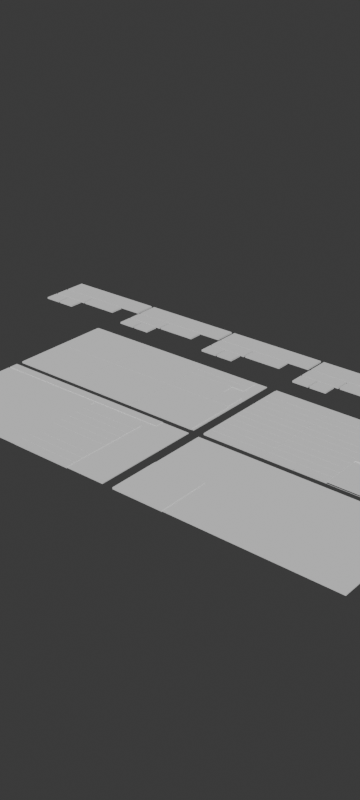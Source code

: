 # Source: Corner.blend  (saved by Blender 4.5.87; exported with 4.5.12 LTS)
import bpy
from mathutils import Matrix  # noqa: F401  (used for matrix-valued properties, if any)

bpy.ops.wm.read_factory_settings(use_empty=True)
scene = bpy.context.scene
scene.name = 'Scene'

# ---- collections
col_x = bpy.data.collections.new('渲染'); scene.collection.children.link(col_x)
col_x_1 = bpy.data.collections.new('环境'); scene.collection.children.link(col_x_1)
col_x_2 = bpy.data.collections.new('创建_带修改器'); scene.collection.children.link(col_x_2)
col_1 = bpy.data.collections.new('1'); col_x_2.children.link(col_1)
col_2 = bpy.data.collections.new('2'); col_x_2.children.link(col_2)
col_3 = bpy.data.collections.new('3'); col_x_2.children.link(col_3)
col_4 = bpy.data.collections.new('4'); col_x_2.children.link(col_4)
col_5 = bpy.data.collections.new('5'); col_x_2.children.link(col_5)
col_6 = bpy.data.collections.new('6'); col_x_2.children.link(col_6)
col_x_3 = bpy.data.collections.new('创建_应用修改器'); scene.collection.children.link(col_x_3)
col_x_3.hide_render = True
col_x_4 = bpy.data.collections.new('在渲染中隐藏'); scene.collection.children.link(col_x_4)
col_x_4.hide_render = True
col_x_5 = bpy.data.collections.new('临时'); col_x_4.children.link(col_x_5)
col_x_5.hide_render = True
col_x_6 = bpy.data.collections.new('隐藏'); col_x_4.children.link(col_x_6)
col_x_6.hide_render = True
col_x_7 = bpy.data.collections.new('删除'); col_x_4.children.link(col_x_7)
col_x_7.hide_render = True
col_x_8 = bpy.data.collections.new('过期'); col_x_4.children.link(col_x_8)
col_x_8.hide_render = True

# ---- world
world_world = bpy.data.worlds.new('World'); scene.world = world_world
world_world.use_nodes = True; world_world.node_tree.nodes.clear()
_N = world_world.node_tree.nodes; _L = world_world.node_tree.links
n0 = _N.new('ShaderNodeOutputWorld'); n0.name = 'World Output'; n0.location = (300, 300)
n1 = _N.new('ShaderNodeBackground'); n1.name = 'Background'; n1.location = (10, 300)
n1.inputs[0].default_value = (0.05088, 0.05088, 0.05088, 1.0)
_L.new(n1.outputs[0], n0.inputs[0])
n0.is_active_output = True
world_world.color = (0.05088, 0.05088, 0.05088)
world_world.use_sun_shadow = False
world_world.sun_shadow_jitter_overblur = 0.0

# ---- meshes
me_cube = bpy.data.meshes.new('Cube')
me_cube.from_pydata([(-0.3, -0.4, -0.01), (-0.3, -0.4, 0.01), (-0.3, 0.4, -0.01), (-0.3, 0.4, 0.01), (0.3, -0.4, -0.01), (0.3, -0.4, 0.01), (0.3, 0.4, -0.01), (0.3, 0.4, 0.01)], [], [(0, 1, 3, 2), (2, 3, 7, 6), (6, 7, 5, 4), (4, 5, 1, 0), (2, 6, 4, 0), (7, 3, 1, 5)])
_uv = me_cube.uv_layers.new(name='UVMap')
_uv.uv.foreach_set('vector', [0.375, 0.0, 0.625, 0.0, 0.625, 0.25, 0.375, 0.25, 0.375, 0.25, 0.625, 0.25, 0.625, 0.5, 0.375, 0.5, 0.375, 0.5, 0.625, 0.5, 0.625, 0.75, 0.375, 0.75, 0.375, 0.75, 0.625, 0.75, 0.625, 1.0, 0.375, 1.0, 0.125, 0.5, 0.375, 0.5, 0.375, 0.75, 0.125, 0.75, 0.625, 0.5, 0.875, 0.5, 0.875, 0.75, 0.625, 0.75])
me_cube.update()
me_cube_001 = bpy.data.meshes.new('Cube.001')
me_cube_001.from_pydata([(-0.3, -0.4, -0.01), (-0.3, -0.4, 0.01), (-0.3, 0.4, -0.01), (-0.3, 0.4, 0.01), (0.3, -0.4, -0.01), (0.3, -0.4, 0.01), (0.3, 0.4, -0.01), (0.3, 0.4, 0.01)], [], [(0, 1, 3, 2), (2, 3, 7, 6), (6, 7, 5, 4), (4, 5, 1, 0), (2, 6, 4, 0), (7, 3, 1, 5)])
_uv = me_cube_001.uv_layers.new(name='UVMap')
_uv.uv.foreach_set('vector', [0.375, 0.0, 0.625, 0.0, 0.625, 0.25, 0.375, 0.25, 0.375, 0.25, 0.625, 0.25, 0.625, 0.5, 0.375, 0.5, 0.375, 0.5, 0.625, 0.5, 0.625, 0.75, 0.375, 0.75, 0.375, 0.75, 0.625, 0.75, 0.625, 1.0, 0.375, 1.0, 0.125, 0.5, 0.375, 0.5, 0.375, 0.75, 0.125, 0.75, 0.625, 0.5, 0.875, 0.5, 0.875, 0.75, 0.625, 0.75])
me_cube_001.update()
me_cube_006 = bpy.data.meshes.new('Cube.006')
me_cube_006.from_pydata([(-0.05, -0.3525, -0.01), (-0.05, -0.3525, 0.01), (-0.05, 0.3525, -0.01), (-0.05, 0.3525, 0.01), (0.05, -0.3525, -0.01), (0.05, -0.3525, 0.01), (0.05, 0.3525, -0.01), (0.05, 0.3525, 0.01)], [], [(0, 1, 3, 2), (2, 3, 7, 6), (6, 7, 5, 4), (4, 5, 1, 0), (2, 6, 4, 0), (7, 3, 1, 5)])
_uv = me_cube_006.uv_layers.new(name='UVMap')
_uv.uv.foreach_set('vector', [0.375, 0.0, 0.625, 0.0, 0.625, 0.25, 0.375, 0.25, 0.375, 0.25, 0.625, 0.25, 0.625, 0.5, 0.375, 0.5, 0.375, 0.5, 0.625, 0.5, 0.625, 0.75, 0.375, 0.75, 0.375, 0.75, 0.625, 0.75, 0.625, 1.0, 0.375, 1.0, 0.125, 0.5, 0.375, 0.5, 0.375, 0.75, 0.125, 0.75, 0.625, 0.5, 0.875, 0.5, 0.875, 0.75, 0.625, 0.75])
me_cube_006.update()
me_cube_016 = bpy.data.meshes.new('Cube.016')
me_cube_016.from_pydata([(-0.05, -0.3525, -0.01), (-0.05, -0.3525, 0.01), (-0.05, 0.3525, -0.01), (-0.05, 0.3525, 0.01), (0.05, -0.3525, -0.01), (0.05, -0.3525, 0.01), (0.05, 0.3525, -0.01), (0.05, 0.3525, 0.01)], [], [(0, 1, 3, 2), (2, 3, 7, 6), (6, 7, 5, 4), (4, 5, 1, 0), (2, 6, 4, 0), (7, 3, 1, 5)])
_uv = me_cube_016.uv_layers.new(name='UVMap')
_uv.uv.foreach_set('vector', [0.375, 0.0, 0.625, 0.0, 0.625, 0.25, 0.375, 0.25, 0.375, 0.25, 0.625, 0.25, 0.625, 0.5, 0.375, 0.5, 0.375, 0.5, 0.625, 0.5, 0.625, 0.75, 0.375, 0.75, 0.375, 0.75, 0.625, 0.75, 0.625, 1.0, 0.375, 1.0, 0.125, 0.5, 0.375, 0.5, 0.375, 0.75, 0.125, 0.75, 0.625, 0.5, 0.875, 0.5, 0.875, 0.75, 0.625, 0.75])
me_cube_016.update()
me_cube_043 = bpy.data.meshes.new('Cube.043')
me_cube_043.from_pydata([(-0.05, -0.3525, -0.01), (-0.05, -0.3525, 0.01), (-0.05, 0.3525, -0.01), (-0.05, 0.3525, 0.01), (0.05, -0.3525, -0.01), (0.05, -0.3525, 0.01), (0.05, 0.3525, -0.01), (0.05, 0.3525, 0.01)], [], [(0, 1, 3, 2), (2, 3, 7, 6), (6, 7, 5, 4), (4, 5, 1, 0), (2, 6, 4, 0), (7, 3, 1, 5)])
_uv = me_cube_043.uv_layers.new(name='UVMap')
_uv.uv.foreach_set('vector', [0.375, 0.0, 0.625, 0.0, 0.625, 0.25, 0.375, 0.25, 0.375, 0.25, 0.625, 0.25, 0.625, 0.5, 0.375, 0.5, 0.375, 0.5, 0.625, 0.5, 0.625, 0.75, 0.375, 0.75, 0.375, 0.75, 0.625, 0.75, 0.625, 1.0, 0.375, 1.0, 0.125, 0.5, 0.375, 0.5, 0.375, 0.75, 0.125, 0.75, 0.625, 0.5, 0.875, 0.5, 0.875, 0.75, 0.625, 0.75])
me_cube_043.update()
me_cube_044 = bpy.data.meshes.new('Cube.044')
me_cube_044.from_pydata([(-0.05, -0.3525, -0.01), (-0.05, -0.3525, 0.01), (-0.05, 0.3525, -0.01), (-0.05, 0.3525, 0.01), (0.05, -0.3525, -0.01), (0.05, -0.3525, 0.01), (0.05, 0.3525, -0.01), (0.05, 0.3525, 0.01)], [], [(0, 1, 3, 2), (2, 3, 7, 6), (6, 7, 5, 4), (4, 5, 1, 0), (2, 6, 4, 0), (7, 3, 1, 5)])
_uv = me_cube_044.uv_layers.new(name='UVMap')
_uv.uv.foreach_set('vector', [0.375, 0.0, 0.625, 0.0, 0.625, 0.25, 0.375, 0.25, 0.375, 0.25, 0.625, 0.25, 0.625, 0.5, 0.375, 0.5, 0.375, 0.5, 0.625, 0.5, 0.625, 0.75, 0.375, 0.75, 0.375, 0.75, 0.625, 0.75, 0.625, 1.0, 0.375, 1.0, 0.125, 0.5, 0.375, 0.5, 0.375, 0.75, 0.125, 0.75, 0.625, 0.5, 0.875, 0.5, 0.875, 0.75, 0.625, 0.75])
me_cube_044.update()
me_cube_045 = bpy.data.meshes.new('Cube.045')
me_cube_045.from_pydata([(-0.05, -0.3525, -0.01), (-0.05, -0.3525, 0.01), (-0.05, 0.3525, -0.01), (-0.05, 0.3525, 0.01), (0.05, -0.3525, -0.01), (0.05, -0.3525, 0.01), (0.05, 0.3525, -0.01), (0.05, 0.3525, 0.01)], [], [(0, 1, 3, 2), (2, 3, 7, 6), (6, 7, 5, 4), (4, 5, 1, 0), (2, 6, 4, 0), (7, 3, 1, 5)])
_uv = me_cube_045.uv_layers.new(name='UVMap')
_uv.uv.foreach_set('vector', [0.375, 0.0, 0.625, 0.0, 0.625, 0.25, 0.375, 0.25, 0.375, 0.25, 0.625, 0.25, 0.625, 0.5, 0.375, 0.5, 0.375, 0.5, 0.625, 0.5, 0.625, 0.75, 0.375, 0.75, 0.375, 0.75, 0.625, 0.75, 0.625, 1.0, 0.375, 1.0, 0.125, 0.5, 0.375, 0.5, 0.375, 0.75, 0.125, 0.75, 0.625, 0.5, 0.875, 0.5, 0.875, 0.75, 0.625, 0.75])
me_cube_045.update()
me_cube_046 = bpy.data.meshes.new('Cube.046')
me_cube_046.from_pydata([(-0.05, -0.3525, -0.01), (-0.05, -0.3525, 0.01), (-0.05, 0.3525, -0.01), (-0.05, 0.3525, 0.01), (0.05, -0.3525, -0.01), (0.05, -0.3525, 0.01), (0.05, 0.3525, -0.01), (0.05, 0.3525, 0.01)], [], [(0, 1, 3, 2), (2, 3, 7, 6), (6, 7, 5, 4), (4, 5, 1, 0), (2, 6, 4, 0), (7, 3, 1, 5)])
_uv = me_cube_046.uv_layers.new(name='UVMap')
_uv.uv.foreach_set('vector', [0.375, 0.0, 0.625, 0.0, 0.625, 0.25, 0.375, 0.25, 0.375, 0.25, 0.625, 0.25, 0.625, 0.5, 0.375, 0.5, 0.375, 0.5, 0.625, 0.5, 0.625, 0.75, 0.375, 0.75, 0.375, 0.75, 0.625, 0.75, 0.625, 1.0, 0.375, 1.0, 0.125, 0.5, 0.375, 0.5, 0.375, 0.75, 0.125, 0.75, 0.625, 0.5, 0.875, 0.5, 0.875, 0.75, 0.625, 0.75])
me_cube_046.update()
me_cube_047 = bpy.data.meshes.new('Cube.047')
me_cube_047.from_pydata([(-0.05, -0.3525, -0.01), (-0.05, -0.3525, 0.01), (-0.05, 0.3525, -0.01), (-0.05, 0.3525, 0.01), (0.05, -0.3525, -0.01), (0.05, -0.3525, 0.01), (0.05, 0.3525, -0.01), (0.05, 0.3525, 0.01)], [], [(0, 1, 3, 2), (2, 3, 7, 6), (6, 7, 5, 4), (4, 5, 1, 0), (2, 6, 4, 0), (7, 3, 1, 5)])
_uv = me_cube_047.uv_layers.new(name='UVMap')
_uv.uv.foreach_set('vector', [0.375, 0.0, 0.625, 0.0, 0.625, 0.25, 0.375, 0.25, 0.375, 0.25, 0.625, 0.25, 0.625, 0.5, 0.375, 0.5, 0.375, 0.5, 0.625, 0.5, 0.625, 0.75, 0.375, 0.75, 0.375, 0.75, 0.625, 0.75, 0.625, 1.0, 0.375, 1.0, 0.125, 0.5, 0.375, 0.5, 0.375, 0.75, 0.125, 0.75, 0.625, 0.5, 0.875, 0.5, 0.875, 0.75, 0.625, 0.75])
me_cube_047.update()
me_cube_048 = bpy.data.meshes.new('Cube.048')
me_cube_048.from_pydata([(-0.05, -0.3525, -0.01), (-0.05, -0.3525, 0.01), (-0.05, 0.3525, -0.01), (-0.05, 0.3525, 0.01), (0.05, -0.3525, -0.01), (0.05, -0.3525, 0.01), (0.05, 0.3525, -0.01), (0.05, 0.3525, 0.01)], [], [(0, 1, 3, 2), (2, 3, 7, 6), (6, 7, 5, 4), (4, 5, 1, 0), (2, 6, 4, 0), (7, 3, 1, 5)])
_uv = me_cube_048.uv_layers.new(name='UVMap')
_uv.uv.foreach_set('vector', [0.375, 0.0, 0.625, 0.0, 0.625, 0.25, 0.375, 0.25, 0.375, 0.25, 0.625, 0.25, 0.625, 0.5, 0.375, 0.5, 0.375, 0.5, 0.625, 0.5, 0.625, 0.75, 0.375, 0.75, 0.375, 0.75, 0.625, 0.75, 0.625, 1.0, 0.375, 1.0, 0.125, 0.5, 0.375, 0.5, 0.375, 0.75, 0.125, 0.75, 0.625, 0.5, 0.875, 0.5, 0.875, 0.75, 0.625, 0.75])
me_cube_048.update()
me_cube_049 = bpy.data.meshes.new('Cube.049')
me_cube_049.from_pydata([(-0.05, -0.3525, -0.01), (-0.05, -0.3525, 0.01), (-0.05, 0.3525, -0.01), (-0.05, 0.3525, 0.01), (0.05, -0.3525, -0.01), (0.05, -0.3525, 0.01), (0.05, 0.3525, -0.01), (0.05, 0.3525, 0.01)], [], [(0, 1, 3, 2), (2, 3, 7, 6), (6, 7, 5, 4), (4, 5, 1, 0), (2, 6, 4, 0), (7, 3, 1, 5)])
_uv = me_cube_049.uv_layers.new(name='UVMap')
_uv.uv.foreach_set('vector', [0.375, 0.0, 0.625, 0.0, 0.625, 0.25, 0.375, 0.25, 0.375, 0.25, 0.625, 0.25, 0.625, 0.5, 0.375, 0.5, 0.375, 0.5, 0.625, 0.5, 0.625, 0.75, 0.375, 0.75, 0.375, 0.75, 0.625, 0.75, 0.625, 1.0, 0.375, 1.0, 0.125, 0.5, 0.375, 0.5, 0.375, 0.75, 0.125, 0.75, 0.625, 0.5, 0.875, 0.5, 0.875, 0.75, 0.625, 0.75])
me_cube_049.update()
me_cube_050 = bpy.data.meshes.new('Cube.050')
me_cube_050.from_pydata([(-0.05, -0.3525, -0.01), (-0.05, -0.3525, 0.01), (-0.05, 0.3525, -0.01), (-0.05, 0.3525, 0.01), (0.05, -0.3525, -0.01), (0.05, -0.3525, 0.01), (0.05, 0.3525, -0.01), (0.05, 0.3525, 0.01)], [], [(0, 1, 3, 2), (2, 3, 7, 6), (6, 7, 5, 4), (4, 5, 1, 0), (2, 6, 4, 0), (7, 3, 1, 5)])
_uv = me_cube_050.uv_layers.new(name='UVMap')
_uv.uv.foreach_set('vector', [0.375, 0.0, 0.625, 0.0, 0.625, 0.25, 0.375, 0.25, 0.375, 0.25, 0.625, 0.25, 0.625, 0.5, 0.375, 0.5, 0.375, 0.5, 0.625, 0.5, 0.625, 0.75, 0.375, 0.75, 0.375, 0.75, 0.625, 0.75, 0.625, 1.0, 0.375, 1.0, 0.125, 0.5, 0.375, 0.5, 0.375, 0.75, 0.125, 0.75, 0.625, 0.5, 0.875, 0.5, 0.875, 0.75, 0.625, 0.75])
me_cube_050.update()
me_cube_051 = bpy.data.meshes.new('Cube.051')
me_cube_051.from_pydata([(-0.05, -0.3525, -0.01), (-0.05, -0.3525, 0.01), (-0.05, 0.3525, -0.01), (-0.05, 0.3525, 0.01), (0.05, -0.3525, -0.01), (0.05, -0.3525, 0.01), (0.05, 0.3525, -0.01), (0.05, 0.3525, 0.01)], [], [(0, 1, 3, 2), (2, 3, 7, 6), (6, 7, 5, 4), (4, 5, 1, 0), (2, 6, 4, 0), (7, 3, 1, 5)])
_uv = me_cube_051.uv_layers.new(name='UVMap')
_uv.uv.foreach_set('vector', [0.375, 0.0, 0.625, 0.0, 0.625, 0.25, 0.375, 0.25, 0.375, 0.25, 0.625, 0.25, 0.625, 0.5, 0.375, 0.5, 0.375, 0.5, 0.625, 0.5, 0.625, 0.75, 0.375, 0.75, 0.375, 0.75, 0.625, 0.75, 0.625, 1.0, 0.375, 1.0, 0.125, 0.5, 0.375, 0.5, 0.375, 0.75, 0.125, 0.75, 0.625, 0.5, 0.875, 0.5, 0.875, 0.75, 0.625, 0.75])
me_cube_051.update()
me_cube_052 = bpy.data.meshes.new('Cube.052')
me_cube_052.from_pydata([(-0.05, -0.3525, -0.01), (-0.05, -0.3525, 0.01), (-0.05, 0.3525, -0.01), (-0.05, 0.3525, 0.01), (0.05, -0.3525, -0.01), (0.05, -0.3525, 0.01), (0.05, 0.3525, -0.01), (0.05, 0.3525, 0.01)], [], [(0, 1, 3, 2), (2, 3, 7, 6), (6, 7, 5, 4), (4, 5, 1, 0), (2, 6, 4, 0), (7, 3, 1, 5)])
_uv = me_cube_052.uv_layers.new(name='UVMap')
_uv.uv.foreach_set('vector', [0.375, 0.0, 0.625, 0.0, 0.625, 0.25, 0.375, 0.25, 0.375, 0.25, 0.625, 0.25, 0.625, 0.5, 0.375, 0.5, 0.375, 0.5, 0.625, 0.5, 0.625, 0.75, 0.375, 0.75, 0.375, 0.75, 0.625, 0.75, 0.625, 1.0, 0.375, 1.0, 0.125, 0.5, 0.375, 0.5, 0.375, 0.75, 0.125, 0.75, 0.625, 0.5, 0.875, 0.5, 0.875, 0.75, 0.625, 0.75])
me_cube_052.update()
me_cube_053 = bpy.data.meshes.new('Cube.053')
me_cube_053.from_pydata([(-0.05, -0.3525, -0.01), (-0.05, -0.3525, 0.01), (-0.05, 0.3525, -0.01), (-0.05, 0.3525, 0.01), (0.05, -0.3525, -0.01), (0.05, -0.3525, 0.01), (0.05, 0.3525, -0.01), (0.05, 0.3525, 0.01)], [], [(0, 1, 3, 2), (2, 3, 7, 6), (6, 7, 5, 4), (4, 5, 1, 0), (2, 6, 4, 0), (7, 3, 1, 5)])
_uv = me_cube_053.uv_layers.new(name='UVMap')
_uv.uv.foreach_set('vector', [0.375, 0.0, 0.625, 0.0, 0.625, 0.25, 0.375, 0.25, 0.375, 0.25, 0.625, 0.25, 0.625, 0.5, 0.375, 0.5, 0.375, 0.5, 0.625, 0.5, 0.625, 0.75, 0.375, 0.75, 0.375, 0.75, 0.625, 0.75, 0.625, 1.0, 0.375, 1.0, 0.125, 0.5, 0.375, 0.5, 0.375, 0.75, 0.125, 0.75, 0.625, 0.5, 0.875, 0.5, 0.875, 0.75, 0.625, 0.75])
me_cube_053.update()
me_cube_054 = bpy.data.meshes.new('Cube.054')
me_cube_054.from_pydata([(-0.05, -0.3525, -0.01), (-0.05, -0.3525, 0.01), (-0.05, 0.3525, -0.01), (-0.05, 0.3525, 0.01), (0.05, -0.3525, -0.01), (0.05, -0.3525, 0.01), (0.05, 0.3525, -0.01), (0.05, 0.3525, 0.01)], [], [(0, 1, 3, 2), (2, 3, 7, 6), (6, 7, 5, 4), (4, 5, 1, 0), (2, 6, 4, 0), (7, 3, 1, 5)])
_uv = me_cube_054.uv_layers.new(name='UVMap')
_uv.uv.foreach_set('vector', [0.375, 0.0, 0.625, 0.0, 0.625, 0.25, 0.375, 0.25, 0.375, 0.25, 0.625, 0.25, 0.625, 0.5, 0.375, 0.5, 0.375, 0.5, 0.625, 0.5, 0.625, 0.75, 0.375, 0.75, 0.375, 0.75, 0.625, 0.75, 0.625, 1.0, 0.375, 1.0, 0.125, 0.5, 0.375, 0.5, 0.375, 0.75, 0.125, 0.75, 0.625, 0.5, 0.875, 0.5, 0.875, 0.75, 0.625, 0.75])
me_cube_054.update()
me_cube_055 = bpy.data.meshes.new('Cube.055')
me_cube_055.from_pydata([(-0.05, -0.3525, -0.01), (-0.05, -0.3525, 0.01), (-0.05, 0.3525, -0.01), (-0.05, 0.3525, 0.01), (0.05, -0.3525, -0.01), (0.05, -0.3525, 0.01), (0.05, 0.3525, -0.01), (0.05, 0.3525, 0.01)], [], [(0, 1, 3, 2), (2, 3, 7, 6), (6, 7, 5, 4), (4, 5, 1, 0), (2, 6, 4, 0), (7, 3, 1, 5)])
_uv = me_cube_055.uv_layers.new(name='UVMap')
_uv.uv.foreach_set('vector', [0.375, 0.0, 0.625, 0.0, 0.625, 0.25, 0.375, 0.25, 0.375, 0.25, 0.625, 0.25, 0.625, 0.5, 0.375, 0.5, 0.375, 0.5, 0.625, 0.5, 0.625, 0.75, 0.375, 0.75, 0.375, 0.75, 0.625, 0.75, 0.625, 1.0, 0.375, 1.0, 0.125, 0.5, 0.375, 0.5, 0.375, 0.75, 0.125, 0.75, 0.625, 0.5, 0.875, 0.5, 0.875, 0.75, 0.625, 0.75])
me_cube_055.update()
me_cube_056 = bpy.data.meshes.new('Cube.056')
me_cube_056.from_pydata([(-0.05, -0.3525, -0.01), (-0.05, -0.3525, 0.01), (-0.05, 0.3525, -0.01), (-0.05, 0.3525, 0.01), (0.05, -0.3525, -0.01), (0.05, -0.3525, 0.01), (0.05, 0.3525, -0.01), (0.05, 0.3525, 0.01)], [], [(0, 1, 3, 2), (2, 3, 7, 6), (6, 7, 5, 4), (4, 5, 1, 0), (2, 6, 4, 0), (7, 3, 1, 5)])
_uv = me_cube_056.uv_layers.new(name='UVMap')
_uv.uv.foreach_set('vector', [0.375, 0.0, 0.625, 0.0, 0.625, 0.25, 0.375, 0.25, 0.375, 0.25, 0.625, 0.25, 0.625, 0.5, 0.375, 0.5, 0.375, 0.5, 0.625, 0.5, 0.625, 0.75, 0.375, 0.75, 0.375, 0.75, 0.625, 0.75, 0.625, 1.0, 0.375, 1.0, 0.125, 0.5, 0.375, 0.5, 0.375, 0.75, 0.125, 0.75, 0.625, 0.5, 0.875, 0.5, 0.875, 0.75, 0.625, 0.75])
me_cube_056.update()
me_cube_057 = bpy.data.meshes.new('Cube.057')
me_cube_057.from_pydata([(-0.05, -0.3525, -0.01), (-0.05, -0.3525, 0.01), (-0.05, 0.3525, -0.01), (-0.05, 0.3525, 0.01), (0.05, -0.3525, -0.01), (0.05, -0.3525, 0.01), (0.05, 0.3525, -0.01), (0.05, 0.3525, 0.01)], [], [(0, 1, 3, 2), (2, 3, 7, 6), (6, 7, 5, 4), (4, 5, 1, 0), (2, 6, 4, 0), (7, 3, 1, 5)])
_uv = me_cube_057.uv_layers.new(name='UVMap')
_uv.uv.foreach_set('vector', [0.375, 0.0, 0.625, 0.0, 0.625, 0.25, 0.375, 0.25, 0.375, 0.25, 0.625, 0.25, 0.625, 0.5, 0.375, 0.5, 0.375, 0.5, 0.625, 0.5, 0.625, 0.75, 0.375, 0.75, 0.375, 0.75, 0.625, 0.75, 0.625, 1.0, 0.375, 1.0, 0.125, 0.5, 0.375, 0.5, 0.375, 0.75, 0.125, 0.75, 0.625, 0.5, 0.875, 0.5, 0.875, 0.75, 0.625, 0.75])
me_cube_057.update()
me_cube_058 = bpy.data.meshes.new('Cube.058')
me_cube_058.from_pydata([(-0.05, -0.3525, -0.01), (-0.05, -0.3525, 0.01), (-0.05, 0.3525, -0.01), (-0.05, 0.3525, 0.01), (0.05, -0.3525, -0.01), (0.05, -0.3525, 0.01), (0.05, 0.3525, -0.01), (0.05, 0.3525, 0.01)], [], [(0, 1, 3, 2), (2, 3, 7, 6), (6, 7, 5, 4), (4, 5, 1, 0), (2, 6, 4, 0), (7, 3, 1, 5)])
_uv = me_cube_058.uv_layers.new(name='UVMap')
_uv.uv.foreach_set('vector', [0.375, 0.0, 0.625, 0.0, 0.625, 0.25, 0.375, 0.25, 0.375, 0.25, 0.625, 0.25, 0.625, 0.5, 0.375, 0.5, 0.375, 0.5, 0.625, 0.5, 0.625, 0.75, 0.375, 0.75, 0.375, 0.75, 0.625, 0.75, 0.625, 1.0, 0.375, 1.0, 0.125, 0.5, 0.375, 0.5, 0.375, 0.75, 0.125, 0.75, 0.625, 0.5, 0.875, 0.5, 0.875, 0.75, 0.625, 0.75])
me_cube_058.update()
me_cube_059 = bpy.data.meshes.new('Cube.059')
me_cube_059.from_pydata([(-0.05, -0.3525, -0.01), (-0.05, -0.3525, 0.01), (-0.05, 0.3525, -0.01), (-0.05, 0.3525, 0.01), (0.05, -0.3525, -0.01), (0.05, -0.3525, 0.01), (0.05, 0.3525, -0.01), (0.05, 0.3525, 0.01)], [], [(0, 1, 3, 2), (2, 3, 7, 6), (6, 7, 5, 4), (4, 5, 1, 0), (2, 6, 4, 0), (7, 3, 1, 5)])
_uv = me_cube_059.uv_layers.new(name='UVMap')
_uv.uv.foreach_set('vector', [0.375, 0.0, 0.625, 0.0, 0.625, 0.25, 0.375, 0.25, 0.375, 0.25, 0.625, 0.25, 0.625, 0.5, 0.375, 0.5, 0.375, 0.5, 0.625, 0.5, 0.625, 0.75, 0.375, 0.75, 0.375, 0.75, 0.625, 0.75, 0.625, 1.0, 0.375, 1.0, 0.125, 0.5, 0.375, 0.5, 0.375, 0.75, 0.125, 0.75, 0.625, 0.5, 0.875, 0.5, 0.875, 0.75, 0.625, 0.75])
me_cube_059.update()
me_cube_060 = bpy.data.meshes.new('Cube.060')
me_cube_060.from_pydata([(-0.05, -0.3525, -0.01), (-0.05, -0.3525, 0.01), (-0.05, 0.3525, -0.01), (-0.05, 0.3525, 0.01), (0.05, -0.3525, -0.01), (0.05, -0.3525, 0.01), (0.05, 0.3525, -0.01), (0.05, 0.3525, 0.01)], [], [(0, 1, 3, 2), (2, 3, 7, 6), (6, 7, 5, 4), (4, 5, 1, 0), (2, 6, 4, 0), (7, 3, 1, 5)])
_uv = me_cube_060.uv_layers.new(name='UVMap')
_uv.uv.foreach_set('vector', [0.375, 0.0, 0.625, 0.0, 0.625, 0.25, 0.375, 0.25, 0.375, 0.25, 0.625, 0.25, 0.625, 0.5, 0.375, 0.5, 0.375, 0.5, 0.625, 0.5, 0.625, 0.75, 0.375, 0.75, 0.375, 0.75, 0.625, 0.75, 0.625, 1.0, 0.375, 1.0, 0.125, 0.5, 0.375, 0.5, 0.375, 0.75, 0.125, 0.75, 0.625, 0.5, 0.875, 0.5, 0.875, 0.75, 0.625, 0.75])
me_cube_060.update()
me_cube_061 = bpy.data.meshes.new('Cube.061')
me_cube_061.from_pydata([(-0.3, -0.4, -0.01), (-0.3, -0.4, 0.01), (-0.3, 0.4, -0.01), (-0.3, 0.4, 0.01), (0.3, -0.4, -0.01), (0.3, -0.4, 0.01), (0.3, 0.4, -0.01), (0.3, 0.4, 0.01)], [], [(0, 1, 3, 2), (2, 3, 7, 6), (6, 7, 5, 4), (4, 5, 1, 0), (2, 6, 4, 0), (7, 3, 1, 5)])
_uv = me_cube_061.uv_layers.new(name='UVMap')
_uv.uv.foreach_set('vector', [0.375, 0.0, 0.625, 0.0, 0.625, 0.25, 0.375, 0.25, 0.375, 0.25, 0.625, 0.25, 0.625, 0.5, 0.375, 0.5, 0.375, 0.5, 0.625, 0.5, 0.625, 0.75, 0.375, 0.75, 0.375, 0.75, 0.625, 0.75, 0.625, 1.0, 0.375, 1.0, 0.125, 0.5, 0.375, 0.5, 0.375, 0.75, 0.125, 0.75, 0.625, 0.5, 0.875, 0.5, 0.875, 0.75, 0.625, 0.75])
me_cube_061.update()
me_cube_062 = bpy.data.meshes.new('Cube.062')
me_cube_062.from_pydata([(-0.3, -0.4, -0.01), (-0.3, -0.4, 0.01), (-0.3, 0.4, -0.01), (-0.3, 0.4, 0.01), (0.3, -0.4, -0.01), (0.3, -0.4, 0.01), (0.3, 0.4, -0.01), (0.3, 0.4, 0.01)], [], [(0, 1, 3, 2), (2, 3, 7, 6), (6, 7, 5, 4), (4, 5, 1, 0), (2, 6, 4, 0), (7, 3, 1, 5)])
_uv = me_cube_062.uv_layers.new(name='UVMap')
_uv.uv.foreach_set('vector', [0.375, 0.0, 0.625, 0.0, 0.625, 0.25, 0.375, 0.25, 0.375, 0.25, 0.625, 0.25, 0.625, 0.5, 0.375, 0.5, 0.375, 0.5, 0.625, 0.5, 0.625, 0.75, 0.375, 0.75, 0.375, 0.75, 0.625, 0.75, 0.625, 1.0, 0.375, 1.0, 0.125, 0.5, 0.375, 0.5, 0.375, 0.75, 0.125, 0.75, 0.625, 0.5, 0.875, 0.5, 0.875, 0.75, 0.625, 0.75])
me_cube_062.update()
me_cube_063 = bpy.data.meshes.new('Cube.063')
me_cube_063.from_pydata([(-0.3, -0.4, -0.01), (-0.3, -0.4, 0.01), (-0.3, 0.4, -0.01), (-0.3, 0.4, 0.01), (0.3, -0.4, -0.01), (0.3, -0.4, 0.01), (0.3, 0.4, -0.01), (0.3, 0.4, 0.01)], [], [(0, 1, 3, 2), (2, 3, 7, 6), (6, 7, 5, 4), (4, 5, 1, 0), (2, 6, 4, 0), (7, 3, 1, 5)])
_uv = me_cube_063.uv_layers.new(name='UVMap')
_uv.uv.foreach_set('vector', [0.375, 0.0, 0.625, 0.0, 0.625, 0.25, 0.375, 0.25, 0.375, 0.25, 0.625, 0.25, 0.625, 0.5, 0.375, 0.5, 0.375, 0.5, 0.625, 0.5, 0.625, 0.75, 0.375, 0.75, 0.375, 0.75, 0.625, 0.75, 0.625, 1.0, 0.375, 1.0, 0.125, 0.5, 0.375, 0.5, 0.375, 0.75, 0.125, 0.75, 0.625, 0.5, 0.875, 0.5, 0.875, 0.75, 0.625, 0.75])
me_cube_063.update()
me_cylinder = bpy.data.meshes.new('Cylinder')
me_cylinder.from_pydata([(0.0, 0.225, -0.01), (0.0, 0.225, 0.01), (0.0439, 0.2207, -0.01), (0.0439, 0.2207, 0.01), (0.0861, 0.2079, -0.01), (0.0861, 0.2079, 0.01), (0.125, 0.1871, -0.01), (0.125, 0.1871, 0.01), (0.1591, 0.1591, -0.01), (0.1591, 0.1591, 0.01), (0.1871, 0.125, -0.01), (0.1871, 0.125, 0.01), (0.2079, 0.0861, -0.01), (0.2079, 0.0861, 0.01), (0.2207, 0.0439, -0.01), (0.2207, 0.0439, 0.01), (0.225, 0.0, -0.01), (0.225, 0.0, 0.01), (0.2207, -0.0439, -0.01), (0.2207, -0.0439, 0.01), (0.2079, -0.0861, -0.01), (0.2079, -0.0861, 0.01), (0.1871, -0.125, -0.01), (0.1871, -0.125, 0.01), (0.1591, -0.1591, -0.01), (0.1591, -0.1591, 0.01), (0.125, -0.1871, -0.01), (0.125, -0.1871, 0.01), (0.0861, -0.2079, -0.01), (0.0861, -0.2079, 0.01), (0.0439, -0.2207, -0.01), (0.0439, -0.2207, 0.01), (0.0, -0.225, -0.01), (0.0, -0.225, 0.01), (-0.0439, -0.2207, -0.01), (-0.0439, -0.2207, 0.01), (-0.0861, -0.2079, -0.01), (-0.0861, -0.2079, 0.01), (-0.125, -0.1871, -0.01), (-0.125, -0.1871, 0.01), (-0.1591, -0.1591, -0.01), (-0.1591, -0.1591, 0.01), (-0.1871, -0.125, -0.01), (-0.1871, -0.125, 0.01), (-0.2079, -0.0861, -0.01), (-0.2079, -0.0861, 0.01), (-0.2207, -0.0439, -0.01), (-0.2207, -0.0439, 0.01), (-0.225, 0.0, -0.01), (-0.225, 0.0, 0.01), (-0.2207, 0.0439, -0.01), (-0.2207, 0.0439, 0.01), (-0.2079, 0.0861, -0.01), (-0.2079, 0.0861, 0.01), (-0.1871, 0.125, -0.01), (-0.1871, 0.125, 0.01), (-0.1591, 0.1591, -0.01), (-0.1591, 0.1591, 0.01), (-0.125, 0.1871, -0.01), (-0.125, 0.1871, 0.01), (-0.0861, 0.2079, -0.01), (-0.0861, 0.2079, 0.01), (-0.0439, 0.2207, -0.01), (-0.0439, 0.2207, 0.01)], [], [(0, 1, 3, 2), (2, 3, 5, 4), (4, 5, 7, 6), (6, 7, 9, 8), (8, 9, 11, 10), (10, 11, 13, 12), (12, 13, 15, 14), (14, 15, 17, 16), (16, 17, 19, 18), (18, 19, 21, 20), (20, 21, 23, 22), (22, 23, 25, 24), (24, 25, 27, 26), (26, 27, 29, 28), (28, 29, 31, 30), (30, 31, 33, 32), (32, 33, 35, 34), (34, 35, 37, 36), (36, 37, 39, 38), (38, 39, 41, 40), (40, 41, 43, 42), (42, 43, 45, 44), (44, 45, 47, 46), (46, 47, 49, 48), (48, 49, 51, 50), (50, 51, 53, 52), (52, 53, 55, 54), (54, 55, 57, 56), (56, 57, 59, 58), (58, 59, 61, 60), (3, 1, 63, 61, 59, 57, 55, 53, 51, 49, 47, 45, 43, 41, 39, 37, 35, 33, 31, 29, 27, 25, 23, 21, 19, 17, 15, 13, 11, 9, 7, 5), (60, 61, 63, 62), (62, 63, 1, 0), (0, 2, 4, 6, 8, 10, 12, 14, 16, 18, 20, 22, 24, 26, 28, 30, 32, 34, 36, 38, 40, 42, 44, 46, 48, 50, 52, 54, 56, 58, 60, 62)])
_uv = me_cylinder.uv_layers.new(name='UVMap')
_uv.uv.foreach_set('vector', [1.0, 0.5, 1.0, 1.0, 0.9688, 1.0, 0.9688, 0.5, 0.9688, 0.5, 0.9688, 1.0, 0.9375, 1.0, 0.9375, 0.5, 0.9375, 0.5, 0.9375, 1.0, 0.9062, 1.0, 0.9062, 0.5, 0.9062, 0.5, 0.9062, 1.0, 0.875, 1.0, 0.875, 0.5, 0.875, 0.5, 0.875, 1.0, 0.8438, 1.0, 0.8438, 0.5, 0.8438, 0.5, 0.8438, 1.0, 0.8125, 1.0, 0.8125, 0.5, 0.8125, 0.5, 0.8125, 1.0, 0.7812, 1.0, 0.7812, 0.5, 0.7812, 0.5, 0.7812, 1.0, 0.75, 1.0, 0.75, 0.5, 0.75, 0.5, 0.75, 1.0, 0.7188, 1.0, 0.7188, 0.5, 0.7188, 0.5, 0.7188, 1.0, 0.6875, 1.0, 0.6875, 0.5, 0.6875, 0.5, 0.6875, 1.0, 0.6562, 1.0, 0.6562, 0.5, 0.6562, 0.5, 0.6562, 1.0, 0.625, 1.0, 0.625, 0.5, 0.625, 0.5, 0.625, 1.0, 0.5938, 1.0, 0.5938, 0.5, 0.5938, 0.5, 0.5938, 1.0, 0.5625, 1.0, 0.5625, 0.5, 0.5625, 0.5, 0.5625, 1.0, 0.5312, 1.0, 0.5312, 0.5, 0.5312, 0.5, 0.5312, 1.0, 0.5, 1.0, 0.5, 0.5, 0.5, 0.5, 0.5, 1.0, 0.4688, 1.0, 0.4688, 0.5, 0.4688, 0.5, 0.4688, 1.0, 0.4375, 1.0, 0.4375, 0.5, 0.4375, 0.5, 0.4375, 1.0, 0.4062, 1.0, 0.4062, 0.5, 0.4062, 0.5, 0.4062, 1.0, 0.375, 1.0, 0.375, 0.5, 0.375, 0.5, 0.375, 1.0, 0.3438, 1.0, 0.3438, 0.5, 0.3438, 0.5, 0.3438, 1.0, 0.3125, 1.0, 0.3125, 0.5, 0.3125, 0.5, 0.3125, 1.0, 0.2812, 1.0, 0.2812, 0.5, 0.2812, 0.5, 0.2812, 1.0, 0.25, 1.0, 0.25, 0.5, 0.25, 0.5, 0.25, 1.0, 0.2188, 1.0, 0.2188, 0.5, 0.2188, 0.5, 0.2188, 1.0, 0.1875, 1.0, 0.1875, 0.5, 0.1875, 0.5, 0.1875, 1.0, 0.1562, 1.0, 0.1562, 0.5, 0.1562, 0.5, 0.1562, 1.0, 0.125, 1.0, 0.125, 0.5, 0.125, 0.5, 0.125, 1.0, 0.09375, 1.0, 0.09375, 0.5, 0.09375, 0.5, 0.09375, 1.0, 0.0625, 1.0, 0.0625, 0.5, 0.2968, 0.4854, 0.25, 0.49, 0.2032, 0.4854, 0.1582, 0.4717, 0.1167, 0.4496, 0.08029, 0.4197, 0.05045, 0.3833, 0.02827, 0.3418, 0.01461, 0.2968, 0.01, 0.25, 0.01461, 0.2032, 0.02827, 0.1582, 0.05045, 0.1167, 0.08029, 0.08029, 0.1167, 0.05045, 0.1582, 0.02827, 0.2032, 0.01461, 0.25, 0.01, 0.2968, 0.01461, 0.3418, 0.02827, 0.3833, 0.05045, 0.4197, 0.08029, 0.4496, 0.1167, 0.4717, 0.1582, 0.4854, 0.2032, 0.49, 0.25, 0.4854, 0.2968, 0.4717, 0.3418, 0.4496, 0.3833, 0.4197, 0.4197, 0.3833, 0.4496, 0.3418, 0.4717, 0.0625, 0.5, 0.0625, 1.0, 0.03125, 1.0, 0.03125, 0.5, 0.03125, 0.5, 0.03125, 1.0, 0.0, 1.0, 0.0, 0.5, 0.75, 0.49, 0.7968, 0.4854, 0.8418, 0.4717, 0.8833, 0.4496, 0.9197, 0.4197, 0.9496, 0.3833, 0.9717, 0.3418, 0.9854, 0.2968, 0.99, 0.25, 0.9854, 0.2032, 0.9717, 0.1582, 0.9496, 0.1167, 0.9197, 0.08029, 0.8833, 0.05045, 0.8418, 0.02827, 0.7968, 0.01461, 0.75, 0.01, 0.7032, 0.01461, 0.6582, 0.02827, 0.6167, 0.05045, 0.5803, 0.08029, 0.5504, 0.1167, 0.5283, 0.1582, 0.5146, 0.2032, 0.51, 0.25, 0.5146, 0.2968, 0.5283, 0.3418, 0.5504, 0.3833, 0.5803, 0.4197, 0.6167, 0.4496, 0.6582, 0.4717, 0.7032, 0.4854])
me_cylinder.update()
me_cube_026 = bpy.data.meshes.new('Cube.026')
me_cube_026.from_pydata([(-0.07, -0.178, -0.01), (-0.07, -0.178, 0.01), (-0.07, 0.178, -0.01), (-0.07, 0.178, 0.01), (0.07, -0.178, -0.01), (0.07, -0.178, 0.01), (0.07, 0.178, -0.01), (0.07, 0.178, 0.01)], [], [(0, 1, 3, 2), (2, 3, 7, 6), (6, 7, 5, 4), (4, 5, 1, 0), (2, 6, 4, 0), (7, 3, 1, 5)])
_uv = me_cube_026.uv_layers.new(name='UVMap')
_uv.uv.foreach_set('vector', [0.375, 0.0, 0.625, 0.0, 0.625, 0.25, 0.375, 0.25, 0.375, 0.25, 0.625, 0.25, 0.625, 0.5, 0.375, 0.5, 0.375, 0.5, 0.625, 0.5, 0.625, 0.75, 0.375, 0.75, 0.375, 0.75, 0.625, 0.75, 0.625, 1.0, 0.375, 1.0, 0.125, 0.5, 0.375, 0.5, 0.375, 0.75, 0.125, 0.75, 0.625, 0.5, 0.875, 0.5, 0.875, 0.75, 0.625, 0.75])
me_cube_026.update()
me_cube_027 = bpy.data.meshes.new('Cube.027')
me_cube_027.from_pydata([(-0.07, -0.178, -0.01), (-0.07, -0.178, 0.01), (-0.07, 0.178, -0.01), (-0.07, 0.178, 0.01), (0.07, -0.178, -0.01), (0.07, -0.178, 0.01), (0.07, 0.178, -0.01), (0.07, 0.178, 0.01)], [], [(0, 1, 3, 2), (2, 3, 7, 6), (6, 7, 5, 4), (4, 5, 1, 0), (2, 6, 4, 0), (7, 3, 1, 5)])
_uv = me_cube_027.uv_layers.new(name='UVMap')
_uv.uv.foreach_set('vector', [0.375, 0.0, 0.625, 0.0, 0.625, 0.25, 0.375, 0.25, 0.375, 0.25, 0.625, 0.25, 0.625, 0.5, 0.375, 0.5, 0.375, 0.5, 0.625, 0.5, 0.625, 0.75, 0.375, 0.75, 0.375, 0.75, 0.625, 0.75, 0.625, 1.0, 0.375, 1.0, 0.125, 0.5, 0.375, 0.5, 0.375, 0.75, 0.125, 0.75, 0.625, 0.5, 0.875, 0.5, 0.875, 0.75, 0.625, 0.75])
me_cube_027.update()
me_cube_028 = bpy.data.meshes.new('Cube.028')
me_cube_028.from_pydata([(-0.07, -0.178, -0.01), (-0.07, -0.178, 0.01), (-0.07, 0.178, -0.01), (-0.07, 0.178, 0.01), (0.07, -0.178, -0.01), (0.07, -0.178, 0.01), (0.07, 0.178, -0.01), (0.07, 0.178, 0.01)], [], [(0, 1, 3, 2), (2, 3, 7, 6), (6, 7, 5, 4), (4, 5, 1, 0), (2, 6, 4, 0), (7, 3, 1, 5)])
_uv = me_cube_028.uv_layers.new(name='UVMap')
_uv.uv.foreach_set('vector', [0.375, 0.0, 0.625, 0.0, 0.625, 0.25, 0.375, 0.25, 0.375, 0.25, 0.625, 0.25, 0.625, 0.5, 0.375, 0.5, 0.375, 0.5, 0.625, 0.5, 0.625, 0.75, 0.375, 0.75, 0.375, 0.75, 0.625, 0.75, 0.625, 1.0, 0.375, 1.0, 0.125, 0.5, 0.375, 0.5, 0.375, 0.75, 0.125, 0.75, 0.625, 0.5, 0.875, 0.5, 0.875, 0.75, 0.625, 0.75])
me_cube_028.update()
me_cube_029 = bpy.data.meshes.new('Cube.029')
me_cube_029.from_pydata([(-0.07, -0.178, -0.01), (-0.07, -0.178, 0.01), (-0.07, 0.178, -0.01), (-0.07, 0.178, 0.01), (0.07, -0.178, -0.01), (0.07, -0.178, 0.01), (0.07, 0.178, -0.01), (0.07, 0.178, 0.01)], [], [(0, 1, 3, 2), (2, 3, 7, 6), (6, 7, 5, 4), (4, 5, 1, 0), (2, 6, 4, 0), (7, 3, 1, 5)])
_uv = me_cube_029.uv_layers.new(name='UVMap')
_uv.uv.foreach_set('vector', [0.375, 0.0, 0.625, 0.0, 0.625, 0.25, 0.375, 0.25, 0.375, 0.25, 0.625, 0.25, 0.625, 0.5, 0.375, 0.5, 0.375, 0.5, 0.625, 0.5, 0.625, 0.75, 0.375, 0.75, 0.375, 0.75, 0.625, 0.75, 0.625, 1.0, 0.375, 1.0, 0.125, 0.5, 0.375, 0.5, 0.375, 0.75, 0.125, 0.75, 0.625, 0.5, 0.875, 0.5, 0.875, 0.75, 0.625, 0.75])
me_cube_029.update()
me_cube_030 = bpy.data.meshes.new('Cube.030')
me_cube_030.from_pydata([(-0.115, -0.115, -0.01), (-0.115, -0.115, 0.01), (-0.115, 0.115, -0.01), (-0.115, 0.115, 0.01), (0.115, -0.115, -0.01), (0.115, -0.115, 0.01), (0.115, 0.115, -0.01), (0.115, 0.115, 0.01)], [], [(0, 1, 3, 2), (2, 3, 7, 6), (6, 7, 5, 4), (4, 5, 1, 0), (2, 6, 4, 0), (7, 3, 1, 5)])
_uv = me_cube_030.uv_layers.new(name='UVMap')
_uv.uv.foreach_set('vector', [0.375, 0.0, 0.625, 0.0, 0.625, 0.25, 0.375, 0.25, 0.375, 0.25, 0.625, 0.25, 0.625, 0.5, 0.375, 0.5, 0.375, 0.5, 0.625, 0.5, 0.625, 0.75, 0.375, 0.75, 0.375, 0.75, 0.625, 0.75, 0.625, 1.0, 0.375, 1.0, 0.125, 0.5, 0.375, 0.5, 0.375, 0.75, 0.125, 0.75, 0.625, 0.5, 0.875, 0.5, 0.875, 0.75, 0.625, 0.75])
me_cube_030.update()
me_cube_031 = bpy.data.meshes.new('Cube.031')
me_cube_031.from_pydata([(-0.275, -0.185, -0.01), (-0.275, -0.185, 0.01), (-0.275, 0.185, -0.01), (-0.275, 0.185, 0.01), (0.275, -0.185, -0.01), (0.275, -0.185, 0.01), (0.275, 0.185, -0.01), (0.275, 0.185, 0.01)], [], [(0, 1, 3, 2), (2, 3, 7, 6), (6, 7, 5, 4), (4, 5, 1, 0), (2, 6, 4, 0), (7, 3, 1, 5)])
_uv = me_cube_031.uv_layers.new(name='UVMap')
_uv.uv.foreach_set('vector', [0.375, 0.0, 0.625, 0.0, 0.625, 0.25, 0.375, 0.25, 0.375, 0.25, 0.625, 0.25, 0.625, 0.5, 0.375, 0.5, 0.375, 0.5, 0.625, 0.5, 0.625, 0.75, 0.375, 0.75, 0.375, 0.75, 0.625, 0.75, 0.625, 1.0, 0.375, 1.0, 0.125, 0.5, 0.375, 0.5, 0.375, 0.75, 0.125, 0.75, 0.625, 0.5, 0.875, 0.5, 0.875, 0.75, 0.625, 0.75])
me_cube_031.update()
me_cube_032 = bpy.data.meshes.new('Cube.032')
me_cube_032.from_pydata([(-0.275, -0.225, -0.5), (-0.275, -0.225, 0.5), (-0.275, 0.225, -0.5), (-0.275, 0.225, 0.5), (0.275, -0.225, -0.5), (0.275, -0.225, 0.5), (0.275, 0.225, -0.5), (0.275, 0.225, 0.5)], [], [(0, 1, 3, 2), (2, 3, 7, 6), (6, 7, 5, 4), (4, 5, 1, 0), (2, 6, 4, 0), (7, 3, 1, 5)])
_uv = me_cube_032.uv_layers.new(name='UVMap')
_uv.uv.foreach_set('vector', [0.375, 0.0, 0.625, 0.0, 0.625, 0.25, 0.375, 0.25, 0.375, 0.25, 0.625, 0.25, 0.625, 0.5, 0.375, 0.5, 0.375, 0.5, 0.625, 0.5, 0.625, 0.75, 0.375, 0.75, 0.375, 0.75, 0.625, 0.75, 0.625, 1.0, 0.375, 1.0, 0.125, 0.5, 0.375, 0.5, 0.375, 0.75, 0.125, 0.75, 0.625, 0.5, 0.875, 0.5, 0.875, 0.75, 0.625, 0.75])
me_cube_032.update()
me_cube_033 = bpy.data.meshes.new('Cube.033')
me_cube_033.from_pydata([(-0.5, -0.5, -0.5), (-0.5, -0.5, 0.5), (-0.5, 0.5, -0.5), (-0.5, 0.5, 0.5), (0.5, -0.5, -0.5), (0.5, -0.5, 0.5), (0.5, 0.5, -0.5), (0.5, 0.5, 0.5)], [], [(0, 1, 3, 2), (2, 3, 7, 6), (6, 7, 5, 4), (4, 5, 1, 0), (2, 6, 4, 0), (7, 3, 1, 5)])
_uv = me_cube_033.uv_layers.new(name='UVMap')
_uv.uv.foreach_set('vector', [0.375, 0.0, 0.625, 0.0, 0.625, 0.25, 0.375, 0.25, 0.375, 0.25, 0.625, 0.25, 0.625, 0.5, 0.375, 0.5, 0.375, 0.5, 0.625, 0.5, 0.625, 0.75, 0.375, 0.75, 0.375, 0.75, 0.625, 0.75, 0.625, 1.0, 0.375, 1.0, 0.125, 0.5, 0.375, 0.5, 0.375, 0.75, 0.125, 0.75, 0.625, 0.5, 0.875, 0.5, 0.875, 0.75, 0.625, 0.75])
me_cube_033.update()
me_cube_034 = bpy.data.meshes.new('Cube.034')
me_cube_034.from_pydata([(-0.5, -0.5, -0.5), (-0.5, -0.5, 0.5), (-0.5, 0.5, -0.5), (-0.5, 0.5, 0.5), (0.5, -0.5, -0.5), (0.5, -0.5, 0.5), (0.5, 0.5, -0.5), (0.5, 0.5, 0.5)], [], [(0, 1, 3, 2), (2, 3, 7, 6), (6, 7, 5, 4), (4, 5, 1, 0), (2, 6, 4, 0), (7, 3, 1, 5)])
_uv = me_cube_034.uv_layers.new(name='UVMap')
_uv.uv.foreach_set('vector', [0.375, 0.0, 0.625, 0.0, 0.625, 0.25, 0.375, 0.25, 0.375, 0.25, 0.625, 0.25, 0.625, 0.5, 0.375, 0.5, 0.375, 0.5, 0.625, 0.5, 0.625, 0.75, 0.375, 0.75, 0.375, 0.75, 0.625, 0.75, 0.625, 1.0, 0.375, 1.0, 0.125, 0.5, 0.375, 0.5, 0.375, 0.75, 0.125, 0.75, 0.625, 0.5, 0.875, 0.5, 0.875, 0.75, 0.625, 0.75])
me_cube_034.update()
me_cube_035 = bpy.data.meshes.new('Cube.035')
me_cube_035.from_pydata([(-0.5, -0.5, -0.5), (-0.5, -0.5, 0.5), (-0.5, 0.5, -0.5), (-0.5, 0.5, 0.5), (0.5, -0.5, -0.5), (0.5, -0.5, 0.5), (0.5, 0.5, -0.5), (0.5, 0.5, 0.5)], [], [(0, 1, 3, 2), (2, 3, 7, 6), (6, 7, 5, 4), (4, 5, 1, 0), (2, 6, 4, 0), (7, 3, 1, 5)])
_uv = me_cube_035.uv_layers.new(name='UVMap')
_uv.uv.foreach_set('vector', [0.375, 0.0, 0.625, 0.0, 0.625, 0.25, 0.375, 0.25, 0.375, 0.25, 0.625, 0.25, 0.625, 0.5, 0.375, 0.5, 0.375, 0.5, 0.625, 0.5, 0.625, 0.75, 0.375, 0.75, 0.375, 0.75, 0.625, 0.75, 0.625, 1.0, 0.375, 1.0, 0.125, 0.5, 0.375, 0.5, 0.375, 0.75, 0.125, 0.75, 0.625, 0.5, 0.875, 0.5, 0.875, 0.75, 0.625, 0.75])
me_cube_035.update()
me_cube_036 = bpy.data.meshes.new('Cube.036')
me_cube_036.from_pydata([(-0.5, -0.5, -0.5), (-0.5, -0.5, 0.5), (-0.5, 0.5, -0.5), (-0.5, 0.5, 0.5), (0.5, -0.5, -0.5), (0.5, -0.5, 0.5), (0.5, 0.5, -0.5), (0.5, 0.5, 0.5)], [], [(0, 1, 3, 2), (2, 3, 7, 6), (6, 7, 5, 4), (4, 5, 1, 0), (2, 6, 4, 0), (7, 3, 1, 5)])
_uv = me_cube_036.uv_layers.new(name='UVMap')
_uv.uv.foreach_set('vector', [0.375, 0.0, 0.625, 0.0, 0.625, 0.25, 0.375, 0.25, 0.375, 0.25, 0.625, 0.25, 0.625, 0.5, 0.375, 0.5, 0.375, 0.5, 0.625, 0.5, 0.625, 0.75, 0.375, 0.75, 0.375, 0.75, 0.625, 0.75, 0.625, 1.0, 0.375, 1.0, 0.125, 0.5, 0.375, 0.5, 0.375, 0.75, 0.125, 0.75, 0.625, 0.5, 0.875, 0.5, 0.875, 0.75, 0.625, 0.75])
me_cube_036.update()
me_cube_037 = bpy.data.meshes.new('Cube.037')
me_cube_037.from_pydata([(-0.5, -0.5, -0.5), (-0.5, -0.5, 0.5), (-0.5, 0.5, -0.5), (-0.5, 0.5, 0.5), (0.5, -0.5, -0.5), (0.5, -0.5, 0.5), (0.5, 0.5, -0.5), (0.5, 0.5, 0.5)], [], [(0, 1, 3, 2), (2, 3, 7, 6), (6, 7, 5, 4), (4, 5, 1, 0), (2, 6, 4, 0), (7, 3, 1, 5)])
_uv = me_cube_037.uv_layers.new(name='UVMap')
_uv.uv.foreach_set('vector', [0.375, 0.0, 0.625, 0.0, 0.625, 0.25, 0.375, 0.25, 0.375, 0.25, 0.625, 0.25, 0.625, 0.5, 0.375, 0.5, 0.375, 0.5, 0.625, 0.5, 0.625, 0.75, 0.375, 0.75, 0.375, 0.75, 0.625, 0.75, 0.625, 1.0, 0.375, 1.0, 0.125, 0.5, 0.375, 0.5, 0.375, 0.75, 0.125, 0.75, 0.625, 0.5, 0.875, 0.5, 0.875, 0.75, 0.625, 0.75])
me_cube_037.update()
me_cube_040 = bpy.data.meshes.new('Cube.040')
me_cube_040.from_pydata([(-0.5, -0.5, -0.5), (-0.5, -0.5, 0.5), (-0.5, 0.5, -0.5), (-0.5, 0.5, 0.5), (0.5, -0.5, -0.5), (0.5, -0.5, 0.5), (0.5, 0.5, -0.5), (0.5, 0.5, 0.5)], [], [(0, 1, 3, 2), (2, 3, 7, 6), (6, 7, 5, 4), (4, 5, 1, 0), (2, 6, 4, 0), (7, 3, 1, 5)])
_uv = me_cube_040.uv_layers.new(name='UVMap')
_uv.uv.foreach_set('vector', [0.375, 0.0, 0.625, 0.0, 0.625, 0.25, 0.375, 0.25, 0.375, 0.25, 0.625, 0.25, 0.625, 0.5, 0.375, 0.5, 0.375, 0.5, 0.625, 0.5, 0.625, 0.75, 0.375, 0.75, 0.375, 0.75, 0.625, 0.75, 0.625, 1.0, 0.375, 1.0, 0.125, 0.5, 0.375, 0.5, 0.375, 0.75, 0.125, 0.75, 0.625, 0.5, 0.875, 0.5, 0.875, 0.75, 0.625, 0.75])
me_cube_040.update()
me_cube_041 = bpy.data.meshes.new('Cube.041')
me_cube_041.from_pydata([(-0.5, -0.5, -0.5), (-0.5, -0.5, 0.5), (-0.5, 0.5, -0.5), (-0.5, 0.5, 0.5), (0.5, -0.5, -0.5), (0.5, -0.5, 0.5), (0.5, 0.5, -0.5), (0.5, 0.5, 0.5)], [], [(0, 1, 3, 2), (2, 3, 7, 6), (6, 7, 5, 4), (4, 5, 1, 0), (2, 6, 4, 0), (7, 3, 1, 5)])
_uv = me_cube_041.uv_layers.new(name='UVMap')
_uv.uv.foreach_set('vector', [0.375, 0.0, 0.625, 0.0, 0.625, 0.25, 0.375, 0.25, 0.375, 0.25, 0.625, 0.25, 0.625, 0.5, 0.375, 0.5, 0.375, 0.5, 0.625, 0.5, 0.625, 0.75, 0.375, 0.75, 0.375, 0.75, 0.625, 0.75, 0.625, 1.0, 0.375, 1.0, 0.125, 0.5, 0.375, 0.5, 0.375, 0.75, 0.125, 0.75, 0.625, 0.5, 0.875, 0.5, 0.875, 0.75, 0.625, 0.75])
me_cube_041.update()
me_cube_064 = bpy.data.meshes.new('Cube.064')
me_cube_064.from_pydata([(-0.5, -0.5, -0.5), (-0.5, -0.5, 0.5), (-0.5, 0.5, -0.5), (-0.5, 0.5, 0.5), (0.5, -0.5, -0.5), (0.5, -0.5, 0.5), (0.5, 0.5, -0.5), (0.5, 0.5, 0.5)], [], [(0, 1, 3, 2), (2, 3, 7, 6), (6, 7, 5, 4), (4, 5, 1, 0), (2, 6, 4, 0), (7, 3, 1, 5)])
_uv = me_cube_064.uv_layers.new(name='UVMap')
_uv.uv.foreach_set('vector', [0.375, 0.0, 0.625, 0.0, 0.625, 0.25, 0.375, 0.25, 0.375, 0.25, 0.625, 0.25, 0.625, 0.5, 0.375, 0.5, 0.375, 0.5, 0.625, 0.5, 0.625, 0.75, 0.375, 0.75, 0.375, 0.75, 0.625, 0.75, 0.625, 1.0, 0.375, 1.0, 0.125, 0.5, 0.375, 0.5, 0.375, 0.75, 0.125, 0.75, 0.625, 0.5, 0.875, 0.5, 0.875, 0.75, 0.625, 0.75])
me_cube_064.update()
me_cube_065 = bpy.data.meshes.new('Cube.065')
me_cube_065.from_pydata([(-0.5, -0.5, -0.5), (-0.5, -0.5, 0.5), (-0.5, 0.5, -0.5), (-0.5, 0.5, 0.5), (0.5, -0.5, -0.5), (0.5, -0.5, 0.5), (0.5, 0.5, -0.5), (0.5, 0.5, 0.5)], [], [(0, 1, 3, 2), (2, 3, 7, 6), (6, 7, 5, 4), (4, 5, 1, 0), (2, 6, 4, 0), (7, 3, 1, 5)])
_uv = me_cube_065.uv_layers.new(name='UVMap')
_uv.uv.foreach_set('vector', [0.375, 0.0, 0.625, 0.0, 0.625, 0.25, 0.375, 0.25, 0.375, 0.25, 0.625, 0.25, 0.625, 0.5, 0.375, 0.5, 0.375, 0.5, 0.625, 0.5, 0.625, 0.75, 0.375, 0.75, 0.375, 0.75, 0.625, 0.75, 0.625, 1.0, 0.375, 1.0, 0.125, 0.5, 0.375, 0.5, 0.375, 0.75, 0.125, 0.75, 0.625, 0.5, 0.875, 0.5, 0.875, 0.75, 0.625, 0.75])
me_cube_065.update()
me_cube_066 = bpy.data.meshes.new('Cube.066')
me_cube_066.from_pydata([(-0.5, -0.5, -0.5), (-0.5, -0.5, 0.5), (-0.5, 0.5, -0.5), (-0.5, 0.5, 0.5), (0.5, -0.5, -0.5), (0.5, -0.5, 0.5), (0.5, 0.5, -0.5), (0.5, 0.5, 0.5)], [], [(0, 1, 3, 2), (2, 3, 7, 6), (6, 7, 5, 4), (4, 5, 1, 0), (2, 6, 4, 0), (7, 3, 1, 5)])
_uv = me_cube_066.uv_layers.new(name='UVMap')
_uv.uv.foreach_set('vector', [0.375, 0.0, 0.625, 0.0, 0.625, 0.25, 0.375, 0.25, 0.375, 0.25, 0.625, 0.25, 0.625, 0.5, 0.375, 0.5, 0.375, 0.5, 0.625, 0.5, 0.625, 0.75, 0.375, 0.75, 0.375, 0.75, 0.625, 0.75, 0.625, 1.0, 0.375, 1.0, 0.125, 0.5, 0.375, 0.5, 0.375, 0.75, 0.125, 0.75, 0.625, 0.5, 0.875, 0.5, 0.875, 0.75, 0.625, 0.75])
me_cube_066.update()
me_cube_067 = bpy.data.meshes.new('Cube.067')
me_cube_067.from_pydata([(-0.5, -0.5, -0.5), (-0.5, -0.5, 0.5), (-0.5, 0.5, -0.5), (-0.5, 0.5, 0.5), (0.5, -0.5, -0.5), (0.5, -0.5, 0.5), (0.5, 0.5, -0.5), (0.5, 0.5, 0.5)], [], [(0, 1, 3, 2), (2, 3, 7, 6), (6, 7, 5, 4), (4, 5, 1, 0), (2, 6, 4, 0), (7, 3, 1, 5)])
_uv = me_cube_067.uv_layers.new(name='UVMap')
_uv.uv.foreach_set('vector', [0.375, 0.0, 0.625, 0.0, 0.625, 0.25, 0.375, 0.25, 0.375, 0.25, 0.625, 0.25, 0.625, 0.5, 0.375, 0.5, 0.375, 0.5, 0.625, 0.5, 0.625, 0.75, 0.375, 0.75, 0.375, 0.75, 0.625, 0.75, 0.625, 1.0, 0.375, 1.0, 0.125, 0.5, 0.375, 0.5, 0.375, 0.75, 0.125, 0.75, 0.625, 0.5, 0.875, 0.5, 0.875, 0.75, 0.625, 0.75])
me_cube_067.update()
me_cube_068 = bpy.data.meshes.new('Cube.068')
me_cube_068.from_pydata([(-0.5, -0.5, -0.5), (-0.5, -0.5, 0.5), (-0.5, 0.5, -0.5), (-0.5, 0.5, 0.5), (0.5, -0.5, -0.5), (0.5, -0.5, 0.5), (0.5, 0.5, -0.5), (0.5, 0.5, 0.5)], [], [(0, 1, 3, 2), (2, 3, 7, 6), (6, 7, 5, 4), (4, 5, 1, 0), (2, 6, 4, 0), (7, 3, 1, 5)])
_uv = me_cube_068.uv_layers.new(name='UVMap')
_uv.uv.foreach_set('vector', [0.375, 0.0, 0.625, 0.0, 0.625, 0.25, 0.375, 0.25, 0.375, 0.25, 0.625, 0.25, 0.625, 0.5, 0.375, 0.5, 0.375, 0.5, 0.625, 0.5, 0.625, 0.75, 0.375, 0.75, 0.375, 0.75, 0.625, 0.75, 0.625, 1.0, 0.375, 1.0, 0.125, 0.5, 0.375, 0.5, 0.375, 0.75, 0.125, 0.75, 0.625, 0.5, 0.875, 0.5, 0.875, 0.75, 0.625, 0.75])
me_cube_068.update()
me_cube_069 = bpy.data.meshes.new('Cube.069')
me_cube_069.from_pydata([(-0.5, -0.5, -0.5), (-0.5, -0.5, 0.5), (-0.5, 0.5, -0.5), (-0.5, 0.5, 0.5), (0.5, -0.5, -0.5), (0.5, -0.5, 0.5), (0.5, 0.5, -0.5), (0.5, 0.5, 0.5)], [], [(0, 1, 3, 2), (2, 3, 7, 6), (6, 7, 5, 4), (4, 5, 1, 0), (2, 6, 4, 0), (7, 3, 1, 5)])
_uv = me_cube_069.uv_layers.new(name='UVMap')
_uv.uv.foreach_set('vector', [0.375, 0.0, 0.625, 0.0, 0.625, 0.25, 0.375, 0.25, 0.375, 0.25, 0.625, 0.25, 0.625, 0.5, 0.375, 0.5, 0.375, 0.5, 0.625, 0.5, 0.625, 0.75, 0.375, 0.75, 0.375, 0.75, 0.625, 0.75, 0.625, 1.0, 0.375, 1.0, 0.125, 0.5, 0.375, 0.5, 0.375, 0.75, 0.125, 0.75, 0.625, 0.5, 0.875, 0.5, 0.875, 0.75, 0.625, 0.75])
me_cube_069.update()
me_cube_070 = bpy.data.meshes.new('Cube.070')
me_cube_070.from_pydata([(-0.5, -0.5, -0.5), (-0.5, -0.5, 0.5), (-0.5, 0.5, -0.5), (-0.5, 0.5, 0.5), (0.5, -0.5, -0.5), (0.5, -0.5, 0.5), (0.5, 0.5, -0.5), (0.5, 0.5, 0.5)], [], [(0, 1, 3, 2), (2, 3, 7, 6), (6, 7, 5, 4), (4, 5, 1, 0), (2, 6, 4, 0), (7, 3, 1, 5)])
_uv = me_cube_070.uv_layers.new(name='UVMap')
_uv.uv.foreach_set('vector', [0.375, 0.0, 0.625, 0.0, 0.625, 0.25, 0.375, 0.25, 0.375, 0.25, 0.625, 0.25, 0.625, 0.5, 0.375, 0.5, 0.375, 0.5, 0.625, 0.5, 0.625, 0.75, 0.375, 0.75, 0.375, 0.75, 0.625, 0.75, 0.625, 1.0, 0.375, 1.0, 0.125, 0.5, 0.375, 0.5, 0.375, 0.75, 0.125, 0.75, 0.625, 0.5, 0.875, 0.5, 0.875, 0.75, 0.625, 0.75])
me_cube_070.update()
me_cube_071 = bpy.data.meshes.new('Cube.071')
me_cube_071.from_pydata([(-0.5, -0.5, -0.5), (-0.5, -0.5, 0.5), (-0.5, 0.5, -0.5), (-0.5, 0.5, 0.5), (0.5, -0.5, -0.5), (0.5, -0.5, 0.5), (0.5, 0.5, -0.5), (0.5, 0.5, 0.5)], [], [(0, 1, 3, 2), (2, 3, 7, 6), (6, 7, 5, 4), (4, 5, 1, 0), (2, 6, 4, 0), (7, 3, 1, 5)])
_uv = me_cube_071.uv_layers.new(name='UVMap')
_uv.uv.foreach_set('vector', [0.375, 0.0, 0.625, 0.0, 0.625, 0.25, 0.375, 0.25, 0.375, 0.25, 0.625, 0.25, 0.625, 0.5, 0.375, 0.5, 0.375, 0.5, 0.625, 0.5, 0.625, 0.75, 0.375, 0.75, 0.375, 0.75, 0.625, 0.75, 0.625, 1.0, 0.375, 1.0, 0.125, 0.5, 0.375, 0.5, 0.375, 0.75, 0.125, 0.75, 0.625, 0.5, 0.875, 0.5, 0.875, 0.75, 0.625, 0.75])
me_cube_071.update()
me_cube_072 = bpy.data.meshes.new('Cube.072')
me_cube_072.from_pydata([(-0.5, -0.5, -0.5), (-0.5, -0.5, 0.5), (-0.5, 0.5, -0.5), (-0.5, 0.5, 0.5), (0.5, -0.5, -0.5), (0.5, -0.5, 0.5), (0.5, 0.5, -0.5), (0.5, 0.5, 0.5)], [], [(0, 1, 3, 2), (2, 3, 7, 6), (6, 7, 5, 4), (4, 5, 1, 0), (2, 6, 4, 0), (7, 3, 1, 5)])
_uv = me_cube_072.uv_layers.new(name='UVMap')
_uv.uv.foreach_set('vector', [0.375, 0.0, 0.625, 0.0, 0.625, 0.25, 0.375, 0.25, 0.375, 0.25, 0.625, 0.25, 0.625, 0.5, 0.375, 0.5, 0.375, 0.5, 0.625, 0.5, 0.625, 0.75, 0.375, 0.75, 0.375, 0.75, 0.625, 0.75, 0.625, 1.0, 0.375, 1.0, 0.125, 0.5, 0.375, 0.5, 0.375, 0.75, 0.125, 0.75, 0.625, 0.5, 0.875, 0.5, 0.875, 0.75, 0.625, 0.75])
me_cube_072.update()
me_cube_073 = bpy.data.meshes.new('Cube.073')
me_cube_073.from_pydata([(-0.5, -0.5, -0.5), (-0.5, -0.5, 0.5), (-0.5, 0.5, -0.5), (-0.5, 0.5, 0.5), (0.5, -0.5, -0.5), (0.5, -0.5, 0.5), (0.5, 0.5, -0.5), (0.5, 0.5, 0.5)], [], [(0, 1, 3, 2), (2, 3, 7, 6), (6, 7, 5, 4), (4, 5, 1, 0), (2, 6, 4, 0), (7, 3, 1, 5)])
_uv = me_cube_073.uv_layers.new(name='UVMap')
_uv.uv.foreach_set('vector', [0.375, 0.0, 0.625, 0.0, 0.625, 0.25, 0.375, 0.25, 0.375, 0.25, 0.625, 0.25, 0.625, 0.5, 0.375, 0.5, 0.375, 0.5, 0.625, 0.5, 0.625, 0.75, 0.375, 0.75, 0.375, 0.75, 0.625, 0.75, 0.625, 1.0, 0.375, 1.0, 0.125, 0.5, 0.375, 0.5, 0.375, 0.75, 0.125, 0.75, 0.625, 0.5, 0.875, 0.5, 0.875, 0.75, 0.625, 0.75])
me_cube_073.update()
me_cube_074 = bpy.data.meshes.new('Cube.074')
me_cube_074.from_pydata([(-0.5, -0.5, -0.5), (-0.5, -0.5, 0.5), (-0.5, 0.5, -0.5), (-0.5, 0.5, 0.5), (0.5, -0.5, -0.5), (0.5, -0.5, 0.5), (0.5, 0.5, -0.5), (0.5, 0.5, 0.5)], [], [(0, 1, 3, 2), (2, 3, 7, 6), (6, 7, 5, 4), (4, 5, 1, 0), (2, 6, 4, 0), (7, 3, 1, 5)])
_uv = me_cube_074.uv_layers.new(name='UVMap')
_uv.uv.foreach_set('vector', [0.375, 0.0, 0.625, 0.0, 0.625, 0.25, 0.375, 0.25, 0.375, 0.25, 0.625, 0.25, 0.625, 0.5, 0.375, 0.5, 0.375, 0.5, 0.625, 0.5, 0.625, 0.75, 0.375, 0.75, 0.375, 0.75, 0.625, 0.75, 0.625, 1.0, 0.375, 1.0, 0.125, 0.5, 0.375, 0.5, 0.375, 0.75, 0.125, 0.75, 0.625, 0.5, 0.875, 0.5, 0.875, 0.75, 0.625, 0.75])
me_cube_074.update()
me_cube_075 = bpy.data.meshes.new('Cube.075')
me_cube_075.from_pydata([(-0.5, -0.5, -0.5), (-0.5, -0.5, 0.5), (-0.5, 0.5, -0.5), (-0.5, 0.5, 0.5), (0.5, -0.5, -0.5), (0.5, -0.5, 0.5), (0.5, 0.5, -0.5), (0.5, 0.5, 0.5)], [], [(0, 1, 3, 2), (2, 3, 7, 6), (6, 7, 5, 4), (4, 5, 1, 0), (2, 6, 4, 0), (7, 3, 1, 5)])
_uv = me_cube_075.uv_layers.new(name='UVMap')
_uv.uv.foreach_set('vector', [0.375, 0.0, 0.625, 0.0, 0.625, 0.25, 0.375, 0.25, 0.375, 0.25, 0.625, 0.25, 0.625, 0.5, 0.375, 0.5, 0.375, 0.5, 0.625, 0.5, 0.625, 0.75, 0.375, 0.75, 0.375, 0.75, 0.625, 0.75, 0.625, 1.0, 0.375, 1.0, 0.125, 0.5, 0.375, 0.5, 0.375, 0.75, 0.125, 0.75, 0.625, 0.5, 0.875, 0.5, 0.875, 0.75, 0.625, 0.75])
me_cube_075.update()
me_cube_076 = bpy.data.meshes.new('Cube.076')
me_cube_076.from_pydata([(-0.5, -0.5, -0.5), (-0.5, -0.5, 0.5), (-0.5, 0.5, -0.5), (-0.5, 0.5, 0.5), (0.5, -0.5, -0.5), (0.5, -0.5, 0.5), (0.5, 0.5, -0.5), (0.5, 0.5, 0.5)], [], [(0, 1, 3, 2), (2, 3, 7, 6), (6, 7, 5, 4), (4, 5, 1, 0), (2, 6, 4, 0), (7, 3, 1, 5)])
_uv = me_cube_076.uv_layers.new(name='UVMap')
_uv.uv.foreach_set('vector', [0.375, 0.0, 0.625, 0.0, 0.625, 0.25, 0.375, 0.25, 0.375, 0.25, 0.625, 0.25, 0.625, 0.5, 0.375, 0.5, 0.375, 0.5, 0.625, 0.5, 0.625, 0.75, 0.375, 0.75, 0.375, 0.75, 0.625, 0.75, 0.625, 1.0, 0.375, 1.0, 0.125, 0.5, 0.375, 0.5, 0.375, 0.75, 0.125, 0.75, 0.625, 0.5, 0.875, 0.5, 0.875, 0.75, 0.625, 0.75])
me_cube_076.update()
me_cube_002 = bpy.data.meshes.new('Cube.002')
me_cube_002.from_pydata([(-0.5, -0.5, -0.5), (-0.5, -0.5, 0.5), (-0.5, 0.5, -0.5), (-0.5, 0.5, 0.5), (0.5, -0.5, -0.5), (0.5, -0.5, 0.5), (0.5, 0.5, -0.5), (0.5, 0.5, 0.5)], [], [(0, 1, 3, 2), (2, 3, 7, 6), (6, 7, 5, 4), (4, 5, 1, 0), (2, 6, 4, 0), (7, 3, 1, 5)])
_uv = me_cube_002.uv_layers.new(name='UVMap')
_uv.uv.foreach_set('vector', [0.375, 0.0, 0.625, 0.0, 0.625, 0.25, 0.375, 0.25, 0.375, 0.25, 0.625, 0.25, 0.625, 0.5, 0.375, 0.5, 0.375, 0.5, 0.625, 0.5, 0.625, 0.75, 0.375, 0.75, 0.375, 0.75, 0.625, 0.75, 0.625, 1.0, 0.375, 1.0, 0.125, 0.5, 0.375, 0.5, 0.375, 0.75, 0.125, 0.75, 0.625, 0.5, 0.875, 0.5, 0.875, 0.75, 0.625, 0.75])
me_cube_002.update()
me_cube_003 = bpy.data.meshes.new('Cube.003')
me_cube_003.from_pydata([(-0.5, -0.5, -0.5), (-0.5, -0.5, 0.5), (-0.5, 0.5, -0.5), (-0.5, 0.5, 0.5), (0.5, -0.5, -0.5), (0.5, -0.5, 0.5), (0.5, 0.5, -0.5), (0.5, 0.5, 0.5)], [], [(0, 1, 3, 2), (2, 3, 7, 6), (6, 7, 5, 4), (4, 5, 1, 0), (2, 6, 4, 0), (7, 3, 1, 5)])
_uv = me_cube_003.uv_layers.new(name='UVMap')
_uv.uv.foreach_set('vector', [0.375, 0.0, 0.625, 0.0, 0.625, 0.25, 0.375, 0.25, 0.375, 0.25, 0.625, 0.25, 0.625, 0.5, 0.375, 0.5, 0.375, 0.5, 0.625, 0.5, 0.625, 0.75, 0.375, 0.75, 0.375, 0.75, 0.625, 0.75, 0.625, 1.0, 0.375, 1.0, 0.125, 0.5, 0.375, 0.5, 0.375, 0.75, 0.125, 0.75, 0.625, 0.5, 0.875, 0.5, 0.875, 0.75, 0.625, 0.75])
me_cube_003.update()
me_cube_023 = bpy.data.meshes.new('Cube.023')
me_cube_023.from_pydata([(-0.5, -0.5, -0.5), (-0.5, -0.5, 0.5), (-0.5, 0.5, -0.5), (-0.5, 0.5, 0.5), (0.5, -0.5, -0.5), (0.5, -0.5, 0.5), (0.5, 0.5, -0.5), (0.5, 0.5, 0.5)], [], [(0, 1, 3, 2), (2, 3, 7, 6), (6, 7, 5, 4), (4, 5, 1, 0), (2, 6, 4, 0), (7, 3, 1, 5)])
_uv = me_cube_023.uv_layers.new(name='UVMap')
_uv.uv.foreach_set('vector', [0.375, 0.0, 0.625, 0.0, 0.625, 0.25, 0.375, 0.25, 0.375, 0.25, 0.625, 0.25, 0.625, 0.5, 0.375, 0.5, 0.375, 0.5, 0.625, 0.5, 0.625, 0.75, 0.375, 0.75, 0.375, 0.75, 0.625, 0.75, 0.625, 1.0, 0.375, 1.0, 0.125, 0.5, 0.375, 0.5, 0.375, 0.75, 0.125, 0.75, 0.625, 0.5, 0.875, 0.5, 0.875, 0.75, 0.625, 0.75])
me_cube_023.update()
me_cube_024 = bpy.data.meshes.new('Cube.024')
me_cube_024.from_pydata([(-0.5, -0.5, -0.5), (-0.5, -0.5, 0.5), (-0.5, 0.5, -0.5), (-0.5, 0.5, 0.5), (0.5, -0.5, -0.5), (0.5, -0.5, 0.5), (0.5, 0.5, -0.5), (0.5, 0.5, 0.5)], [], [(0, 1, 3, 2), (2, 3, 7, 6), (6, 7, 5, 4), (4, 5, 1, 0), (2, 6, 4, 0), (7, 3, 1, 5)])
_uv = me_cube_024.uv_layers.new(name='UVMap')
_uv.uv.foreach_set('vector', [0.375, 0.0, 0.625, 0.0, 0.625, 0.25, 0.375, 0.25, 0.375, 0.25, 0.625, 0.25, 0.625, 0.5, 0.375, 0.5, 0.375, 0.5, 0.625, 0.5, 0.625, 0.75, 0.375, 0.75, 0.375, 0.75, 0.625, 0.75, 0.625, 1.0, 0.375, 1.0, 0.125, 0.5, 0.375, 0.5, 0.375, 0.75, 0.125, 0.75, 0.625, 0.5, 0.875, 0.5, 0.875, 0.75, 0.625, 0.75])
me_cube_024.update()
me_cube_025 = bpy.data.meshes.new('Cube.025')
me_cube_025.from_pydata([(-0.5, -0.5, -0.5), (-0.5, -0.5, 0.5), (-0.5, 0.5, -0.5), (-0.5, 0.5, 0.5), (0.5, -0.5, -0.5), (0.5, -0.5, 0.5), (0.5, 0.5, -0.5), (0.5, 0.5, 0.5)], [], [(0, 1, 3, 2), (2, 3, 7, 6), (6, 7, 5, 4), (4, 5, 1, 0), (2, 6, 4, 0), (7, 3, 1, 5)])
_uv = me_cube_025.uv_layers.new(name='UVMap')
_uv.uv.foreach_set('vector', [0.375, 0.0, 0.625, 0.0, 0.625, 0.25, 0.375, 0.25, 0.375, 0.25, 0.625, 0.25, 0.625, 0.5, 0.375, 0.5, 0.375, 0.5, 0.625, 0.5, 0.625, 0.75, 0.375, 0.75, 0.375, 0.75, 0.625, 0.75, 0.625, 1.0, 0.375, 1.0, 0.125, 0.5, 0.375, 0.5, 0.375, 0.75, 0.125, 0.75, 0.625, 0.5, 0.875, 0.5, 0.875, 0.75, 0.625, 0.75])
me_cube_025.update()
me_cube_039 = bpy.data.meshes.new('Cube.039')
me_cube_039.from_pydata([(-0.5, -0.5, -0.5), (-0.5, -0.5, 0.5), (-0.5, 0.5, -0.5), (-0.5, 0.5, 0.5), (0.5, -0.5, -0.5), (0.5, -0.5, 0.5), (0.5, 0.5, -0.5), (0.5, 0.5, 0.5)], [], [(0, 1, 3, 2), (2, 3, 7, 6), (6, 7, 5, 4), (4, 5, 1, 0), (2, 6, 4, 0), (7, 3, 1, 5)])
_uv = me_cube_039.uv_layers.new(name='UVMap')
_uv.uv.foreach_set('vector', [0.375, 0.0, 0.625, 0.0, 0.625, 0.25, 0.375, 0.25, 0.375, 0.25, 0.625, 0.25, 0.625, 0.5, 0.375, 0.5, 0.375, 0.5, 0.625, 0.5, 0.625, 0.75, 0.375, 0.75, 0.375, 0.75, 0.625, 0.75, 0.625, 1.0, 0.375, 1.0, 0.125, 0.5, 0.375, 0.5, 0.375, 0.75, 0.125, 0.75, 0.625, 0.5, 0.875, 0.5, 0.875, 0.75, 0.625, 0.75])
me_cube_039.update()
me_cube_004 = bpy.data.meshes.new('Cube.004')
me_cube_004.from_pydata([(-0.5, -0.5, -0.5), (-0.5, -0.5, 0.5), (-0.5, 0.5, -0.5), (-0.5, 0.5, 0.5), (0.5, -0.5, -0.5), (0.5, -0.5, 0.5), (0.5, 0.5, -0.5), (0.5, 0.5, 0.5)], [], [(0, 1, 3, 2), (2, 3, 7, 6), (6, 7, 5, 4), (4, 5, 1, 0), (2, 6, 4, 0), (7, 3, 1, 5)])
_uv = me_cube_004.uv_layers.new(name='UVMap')
_uv.uv.foreach_set('vector', [0.375, 0.0, 0.625, 0.0, 0.625, 0.25, 0.375, 0.25, 0.375, 0.25, 0.625, 0.25, 0.625, 0.5, 0.375, 0.5, 0.375, 0.5, 0.625, 0.5, 0.625, 0.75, 0.375, 0.75, 0.375, 0.75, 0.625, 0.75, 0.625, 1.0, 0.375, 1.0, 0.125, 0.5, 0.375, 0.5, 0.375, 0.75, 0.125, 0.75, 0.625, 0.5, 0.875, 0.5, 0.875, 0.75, 0.625, 0.75])
me_cube_004.update()
me_cube_005 = bpy.data.meshes.new('Cube.005')
me_cube_005.from_pydata([(-0.5, -0.5, -0.5), (-0.5, -0.5, 0.5), (-0.5, 0.5, -0.5), (-0.5, 0.5, 0.5), (0.5, -0.5, -0.5), (0.5, -0.5, 0.5), (0.5, 0.5, -0.5), (0.5, 0.5, 0.5)], [], [(0, 1, 3, 2), (2, 3, 7, 6), (6, 7, 5, 4), (4, 5, 1, 0), (2, 6, 4, 0), (7, 3, 1, 5)])
_uv = me_cube_005.uv_layers.new(name='UVMap')
_uv.uv.foreach_set('vector', [0.375, 0.0, 0.625, 0.0, 0.625, 0.25, 0.375, 0.25, 0.375, 0.25, 0.625, 0.25, 0.625, 0.5, 0.375, 0.5, 0.375, 0.5, 0.625, 0.5, 0.625, 0.75, 0.375, 0.75, 0.375, 0.75, 0.625, 0.75, 0.625, 1.0, 0.375, 1.0, 0.125, 0.5, 0.375, 0.5, 0.375, 0.75, 0.125, 0.75, 0.625, 0.5, 0.875, 0.5, 0.875, 0.75, 0.625, 0.75])
me_cube_005.update()
me_cube_007 = bpy.data.meshes.new('Cube.007')
me_cube_007.from_pydata([(-0.5, -0.5, -0.5), (-0.5, -0.5, 0.5), (-0.5, 0.5, -0.5), (-0.5, 0.5, 0.5), (0.5, -0.5, -0.5), (0.5, -0.5, 0.5), (0.5, 0.5, -0.5), (0.5, 0.5, 0.5)], [], [(0, 1, 3, 2), (2, 3, 7, 6), (6, 7, 5, 4), (4, 5, 1, 0), (2, 6, 4, 0), (7, 3, 1, 5)])
_uv = me_cube_007.uv_layers.new(name='UVMap')
_uv.uv.foreach_set('vector', [0.375, 0.0, 0.625, 0.0, 0.625, 0.25, 0.375, 0.25, 0.375, 0.25, 0.625, 0.25, 0.625, 0.5, 0.375, 0.5, 0.375, 0.5, 0.625, 0.5, 0.625, 0.75, 0.375, 0.75, 0.375, 0.75, 0.625, 0.75, 0.625, 1.0, 0.375, 1.0, 0.125, 0.5, 0.375, 0.5, 0.375, 0.75, 0.125, 0.75, 0.625, 0.5, 0.875, 0.5, 0.875, 0.75, 0.625, 0.75])
me_cube_007.update()
me_cube_008 = bpy.data.meshes.new('Cube.008')
me_cube_008.from_pydata([(-0.5, -0.5, -0.5), (-0.5, -0.5, 0.5), (-0.5, 0.5, -0.5), (-0.5, 0.5, 0.5), (0.5, -0.5, -0.5), (0.5, -0.5, 0.5), (0.5, 0.5, -0.5), (0.5, 0.5, 0.5)], [], [(0, 1, 3, 2), (2, 3, 7, 6), (6, 7, 5, 4), (4, 5, 1, 0), (2, 6, 4, 0), (7, 3, 1, 5)])
_uv = me_cube_008.uv_layers.new(name='UVMap')
_uv.uv.foreach_set('vector', [0.375, 0.0, 0.625, 0.0, 0.625, 0.25, 0.375, 0.25, 0.375, 0.25, 0.625, 0.25, 0.625, 0.5, 0.375, 0.5, 0.375, 0.5, 0.625, 0.5, 0.625, 0.75, 0.375, 0.75, 0.375, 0.75, 0.625, 0.75, 0.625, 1.0, 0.375, 1.0, 0.125, 0.5, 0.375, 0.5, 0.375, 0.75, 0.125, 0.75, 0.625, 0.5, 0.875, 0.5, 0.875, 0.75, 0.625, 0.75])
me_cube_008.update()
me_cube_009 = bpy.data.meshes.new('Cube.009')
me_cube_009.from_pydata([(-0.5, -0.5, -0.5), (-0.5, -0.5, 0.5), (-0.5, 0.5, -0.5), (-0.5, 0.5, 0.5), (0.5, -0.5, -0.5), (0.5, -0.5, 0.5), (0.5, 0.5, -0.5), (0.5, 0.5, 0.5)], [], [(0, 1, 3, 2), (2, 3, 7, 6), (6, 7, 5, 4), (4, 5, 1, 0), (2, 6, 4, 0), (7, 3, 1, 5)])
_uv = me_cube_009.uv_layers.new(name='UVMap')
_uv.uv.foreach_set('vector', [0.375, 0.0, 0.625, 0.0, 0.625, 0.25, 0.375, 0.25, 0.375, 0.25, 0.625, 0.25, 0.625, 0.5, 0.375, 0.5, 0.375, 0.5, 0.625, 0.5, 0.625, 0.75, 0.375, 0.75, 0.375, 0.75, 0.625, 0.75, 0.625, 1.0, 0.375, 1.0, 0.125, 0.5, 0.375, 0.5, 0.375, 0.75, 0.125, 0.75, 0.625, 0.5, 0.875, 0.5, 0.875, 0.75, 0.625, 0.75])
me_cube_009.update()
me_cube_010 = bpy.data.meshes.new('Cube.010')
me_cube_010.from_pydata([(-0.5, -0.5, -0.5), (-0.5, -0.5, 0.5), (-0.5, 0.5, -0.5), (-0.5, 0.5, 0.5), (0.5, -0.5, -0.5), (0.5, -0.5, 0.5), (0.5, 0.5, -0.5), (0.5, 0.5, 0.5)], [], [(0, 1, 3, 2), (2, 3, 7, 6), (6, 7, 5, 4), (4, 5, 1, 0), (2, 6, 4, 0), (7, 3, 1, 5)])
_uv = me_cube_010.uv_layers.new(name='UVMap')
_uv.uv.foreach_set('vector', [0.375, 0.0, 0.625, 0.0, 0.625, 0.25, 0.375, 0.25, 0.375, 0.25, 0.625, 0.25, 0.625, 0.5, 0.375, 0.5, 0.375, 0.5, 0.625, 0.5, 0.625, 0.75, 0.375, 0.75, 0.375, 0.75, 0.625, 0.75, 0.625, 1.0, 0.375, 1.0, 0.125, 0.5, 0.375, 0.5, 0.375, 0.75, 0.125, 0.75, 0.625, 0.5, 0.875, 0.5, 0.875, 0.75, 0.625, 0.75])
me_cube_010.update()
me_cube_011 = bpy.data.meshes.new('Cube.011')
me_cube_011.from_pydata([(-0.5, -0.5, -0.5), (-0.5, -0.5, 0.5), (-0.5, 0.5, -0.5), (-0.5, 0.5, 0.5), (0.5, -0.5, -0.5), (0.5, -0.5, 0.5), (0.5, 0.5, -0.5), (0.5, 0.5, 0.5)], [], [(0, 1, 3, 2), (2, 3, 7, 6), (6, 7, 5, 4), (4, 5, 1, 0), (2, 6, 4, 0), (7, 3, 1, 5)])
_uv = me_cube_011.uv_layers.new(name='UVMap')
_uv.uv.foreach_set('vector', [0.375, 0.0, 0.625, 0.0, 0.625, 0.25, 0.375, 0.25, 0.375, 0.25, 0.625, 0.25, 0.625, 0.5, 0.375, 0.5, 0.375, 0.5, 0.625, 0.5, 0.625, 0.75, 0.375, 0.75, 0.375, 0.75, 0.625, 0.75, 0.625, 1.0, 0.375, 1.0, 0.125, 0.5, 0.375, 0.5, 0.375, 0.75, 0.125, 0.75, 0.625, 0.5, 0.875, 0.5, 0.875, 0.75, 0.625, 0.75])
me_cube_011.update()
me_cube_012 = bpy.data.meshes.new('Cube.012')
me_cube_012.from_pydata([(-0.5, -0.5, -0.5), (-0.5, -0.5, 0.5), (-0.5, 0.5, -0.5), (-0.5, 0.5, 0.5), (0.5, -0.5, -0.5), (0.5, -0.5, 0.5), (0.5, 0.5, -0.5), (0.5, 0.5, 0.5)], [], [(0, 1, 3, 2), (2, 3, 7, 6), (6, 7, 5, 4), (4, 5, 1, 0), (2, 6, 4, 0), (7, 3, 1, 5)])
_uv = me_cube_012.uv_layers.new(name='UVMap')
_uv.uv.foreach_set('vector', [0.375, 0.0, 0.625, 0.0, 0.625, 0.25, 0.375, 0.25, 0.375, 0.25, 0.625, 0.25, 0.625, 0.5, 0.375, 0.5, 0.375, 0.5, 0.625, 0.5, 0.625, 0.75, 0.375, 0.75, 0.375, 0.75, 0.625, 0.75, 0.625, 1.0, 0.375, 1.0, 0.125, 0.5, 0.375, 0.5, 0.375, 0.75, 0.125, 0.75, 0.625, 0.5, 0.875, 0.5, 0.875, 0.75, 0.625, 0.75])
me_cube_012.update()
me_cube_013 = bpy.data.meshes.new('Cube.013')
me_cube_013.from_pydata([(-0.5, -0.5, -0.5), (-0.5, -0.5, 0.5), (-0.5, 0.5, -0.5), (-0.5, 0.5, 0.5), (0.5, -0.5, -0.5), (0.5, -0.5, 0.5), (0.5, 0.5, -0.5), (0.5, 0.5, 0.5)], [], [(0, 1, 3, 2), (2, 3, 7, 6), (6, 7, 5, 4), (4, 5, 1, 0), (2, 6, 4, 0), (7, 3, 1, 5)])
_uv = me_cube_013.uv_layers.new(name='UVMap')
_uv.uv.foreach_set('vector', [0.375, 0.0, 0.625, 0.0, 0.625, 0.25, 0.375, 0.25, 0.375, 0.25, 0.625, 0.25, 0.625, 0.5, 0.375, 0.5, 0.375, 0.5, 0.625, 0.5, 0.625, 0.75, 0.375, 0.75, 0.375, 0.75, 0.625, 0.75, 0.625, 1.0, 0.375, 1.0, 0.125, 0.5, 0.375, 0.5, 0.375, 0.75, 0.125, 0.75, 0.625, 0.5, 0.875, 0.5, 0.875, 0.75, 0.625, 0.75])
me_cube_013.update()
me_cube_014 = bpy.data.meshes.new('Cube.014')
me_cube_014.from_pydata([(-0.5, -0.5, -0.5), (-0.5, -0.5, 0.5), (-0.5, 0.5, -0.5), (-0.5, 0.5, 0.5), (0.5, -0.5, -0.5), (0.5, -0.5, 0.5), (0.5, 0.5, -0.5), (0.5, 0.5, 0.5)], [], [(0, 1, 3, 2), (2, 3, 7, 6), (6, 7, 5, 4), (4, 5, 1, 0), (2, 6, 4, 0), (7, 3, 1, 5)])
_uv = me_cube_014.uv_layers.new(name='UVMap')
_uv.uv.foreach_set('vector', [0.375, 0.0, 0.625, 0.0, 0.625, 0.25, 0.375, 0.25, 0.375, 0.25, 0.625, 0.25, 0.625, 0.5, 0.375, 0.5, 0.375, 0.5, 0.625, 0.5, 0.625, 0.75, 0.375, 0.75, 0.375, 0.75, 0.625, 0.75, 0.625, 1.0, 0.375, 1.0, 0.125, 0.5, 0.375, 0.5, 0.375, 0.75, 0.125, 0.75, 0.625, 0.5, 0.875, 0.5, 0.875, 0.75, 0.625, 0.75])
me_cube_014.update()
me_cube_015 = bpy.data.meshes.new('Cube.015')
me_cube_015.from_pydata([(-0.5, -0.5, -0.5), (-0.5, -0.5, 0.5), (-0.5, 0.5, -0.5), (-0.5, 0.5, 0.5), (0.5, -0.5, -0.5), (0.5, -0.5, 0.5), (0.5, 0.5, -0.5), (0.5, 0.5, 0.5)], [], [(0, 1, 3, 2), (2, 3, 7, 6), (6, 7, 5, 4), (4, 5, 1, 0), (2, 6, 4, 0), (7, 3, 1, 5)])
_uv = me_cube_015.uv_layers.new(name='UVMap')
_uv.uv.foreach_set('vector', [0.375, 0.0, 0.625, 0.0, 0.625, 0.25, 0.375, 0.25, 0.375, 0.25, 0.625, 0.25, 0.625, 0.5, 0.375, 0.5, 0.375, 0.5, 0.625, 0.5, 0.625, 0.75, 0.375, 0.75, 0.375, 0.75, 0.625, 0.75, 0.625, 1.0, 0.375, 1.0, 0.125, 0.5, 0.375, 0.5, 0.375, 0.75, 0.125, 0.75, 0.625, 0.5, 0.875, 0.5, 0.875, 0.75, 0.625, 0.75])
me_cube_015.update()
me_cube_017 = bpy.data.meshes.new('Cube.017')
me_cube_017.from_pydata([(-0.5, -0.5, -0.5), (-0.5, -0.5, 0.5), (-0.5, 0.5, -0.5), (-0.5, 0.5, 0.5), (0.5, -0.5, -0.5), (0.5, -0.5, 0.5), (0.5, 0.5, -0.5), (0.5, 0.5, 0.5)], [], [(0, 1, 3, 2), (2, 3, 7, 6), (6, 7, 5, 4), (4, 5, 1, 0), (2, 6, 4, 0), (7, 3, 1, 5)])
_uv = me_cube_017.uv_layers.new(name='UVMap')
_uv.uv.foreach_set('vector', [0.375, 0.0, 0.625, 0.0, 0.625, 0.25, 0.375, 0.25, 0.375, 0.25, 0.625, 0.25, 0.625, 0.5, 0.375, 0.5, 0.375, 0.5, 0.625, 0.5, 0.625, 0.75, 0.375, 0.75, 0.375, 0.75, 0.625, 0.75, 0.625, 1.0, 0.375, 1.0, 0.125, 0.5, 0.375, 0.5, 0.375, 0.75, 0.125, 0.75, 0.625, 0.5, 0.875, 0.5, 0.875, 0.75, 0.625, 0.75])
me_cube_017.update()
me_cube_018 = bpy.data.meshes.new('Cube.018')
me_cube_018.from_pydata([(-0.5, -0.5, -0.5), (-0.5, -0.5, 0.5), (-0.5, 0.5, -0.5), (-0.5, 0.5, 0.5), (0.5, -0.5, -0.5), (0.5, -0.5, 0.5), (0.5, 0.5, -0.5), (0.5, 0.5, 0.5)], [], [(0, 1, 3, 2), (2, 3, 7, 6), (6, 7, 5, 4), (4, 5, 1, 0), (2, 6, 4, 0), (7, 3, 1, 5)])
_uv = me_cube_018.uv_layers.new(name='UVMap')
_uv.uv.foreach_set('vector', [0.375, 0.0, 0.625, 0.0, 0.625, 0.25, 0.375, 0.25, 0.375, 0.25, 0.625, 0.25, 0.625, 0.5, 0.375, 0.5, 0.375, 0.5, 0.625, 0.5, 0.625, 0.75, 0.375, 0.75, 0.375, 0.75, 0.625, 0.75, 0.625, 1.0, 0.375, 1.0, 0.125, 0.5, 0.375, 0.5, 0.375, 0.75, 0.125, 0.75, 0.625, 0.5, 0.875, 0.5, 0.875, 0.75, 0.625, 0.75])
me_cube_018.update()
me_cube_019 = bpy.data.meshes.new('Cube.019')
me_cube_019.from_pydata([(-0.5, -0.5, -0.5), (-0.5, -0.5, 0.5), (-0.5, 0.5, -0.5), (-0.5, 0.5, 0.5), (0.5, -0.5, -0.5), (0.5, -0.5, 0.5), (0.5, 0.5, -0.5), (0.5, 0.5, 0.5)], [], [(0, 1, 3, 2), (2, 3, 7, 6), (6, 7, 5, 4), (4, 5, 1, 0), (2, 6, 4, 0), (7, 3, 1, 5)])
_uv = me_cube_019.uv_layers.new(name='UVMap')
_uv.uv.foreach_set('vector', [0.375, 0.0, 0.625, 0.0, 0.625, 0.25, 0.375, 0.25, 0.375, 0.25, 0.625, 0.25, 0.625, 0.5, 0.375, 0.5, 0.375, 0.5, 0.625, 0.5, 0.625, 0.75, 0.375, 0.75, 0.375, 0.75, 0.625, 0.75, 0.625, 1.0, 0.375, 1.0, 0.125, 0.5, 0.375, 0.5, 0.375, 0.75, 0.125, 0.75, 0.625, 0.5, 0.875, 0.5, 0.875, 0.75, 0.625, 0.75])
me_cube_019.update()
me_cube_020 = bpy.data.meshes.new('Cube.020')
me_cube_020.from_pydata([(-0.5, -0.5, -0.5), (-0.5, -0.5, 0.5), (-0.5, 0.5, -0.5), (-0.5, 0.5, 0.5), (0.5, -0.5, -0.5), (0.5, -0.5, 0.5), (0.5, 0.5, -0.5), (0.5, 0.5, 0.5)], [], [(0, 1, 3, 2), (2, 3, 7, 6), (6, 7, 5, 4), (4, 5, 1, 0), (2, 6, 4, 0), (7, 3, 1, 5)])
_uv = me_cube_020.uv_layers.new(name='UVMap')
_uv.uv.foreach_set('vector', [0.375, 0.0, 0.625, 0.0, 0.625, 0.25, 0.375, 0.25, 0.375, 0.25, 0.625, 0.25, 0.625, 0.5, 0.375, 0.5, 0.375, 0.5, 0.625, 0.5, 0.625, 0.75, 0.375, 0.75, 0.375, 0.75, 0.625, 0.75, 0.625, 1.0, 0.375, 1.0, 0.125, 0.5, 0.375, 0.5, 0.375, 0.75, 0.125, 0.75, 0.625, 0.5, 0.875, 0.5, 0.875, 0.75, 0.625, 0.75])
me_cube_020.update()
me_cube_021 = bpy.data.meshes.new('Cube.021')
me_cube_021.from_pydata([(-0.5, -0.5, -0.5), (-0.5, -0.5, 0.5), (-0.5, 0.5, -0.5), (-0.5, 0.5, 0.5), (0.5, -0.5, -0.5), (0.5, -0.5, 0.5), (0.5, 0.5, -0.5), (0.5, 0.5, 0.5)], [], [(0, 1, 3, 2), (2, 3, 7, 6), (6, 7, 5, 4), (4, 5, 1, 0), (2, 6, 4, 0), (7, 3, 1, 5)])
_uv = me_cube_021.uv_layers.new(name='UVMap')
_uv.uv.foreach_set('vector', [0.375, 0.0, 0.625, 0.0, 0.625, 0.25, 0.375, 0.25, 0.375, 0.25, 0.625, 0.25, 0.625, 0.5, 0.375, 0.5, 0.375, 0.5, 0.625, 0.5, 0.625, 0.75, 0.375, 0.75, 0.375, 0.75, 0.625, 0.75, 0.625, 1.0, 0.375, 1.0, 0.125, 0.5, 0.375, 0.5, 0.375, 0.75, 0.125, 0.75, 0.625, 0.5, 0.875, 0.5, 0.875, 0.75, 0.625, 0.75])
me_cube_021.update()
me_cube_022 = bpy.data.meshes.new('Cube.022')
me_cube_022.from_pydata([(-0.5, -0.5, -0.5), (-0.5, -0.5, 0.5), (-0.5, 0.5, -0.5), (-0.5, 0.5, 0.5), (0.5, -0.5, -0.5), (0.5, -0.5, 0.5), (0.5, 0.5, -0.5), (0.5, 0.5, 0.5)], [], [(0, 1, 3, 2), (2, 3, 7, 6), (6, 7, 5, 4), (4, 5, 1, 0), (2, 6, 4, 0), (7, 3, 1, 5)])
_uv = me_cube_022.uv_layers.new(name='UVMap')
_uv.uv.foreach_set('vector', [0.375, 0.0, 0.625, 0.0, 0.625, 0.25, 0.375, 0.25, 0.375, 0.25, 0.625, 0.25, 0.625, 0.5, 0.375, 0.5, 0.375, 0.5, 0.625, 0.5, 0.625, 0.75, 0.375, 0.75, 0.375, 0.75, 0.625, 0.75, 0.625, 1.0, 0.375, 1.0, 0.125, 0.5, 0.375, 0.5, 0.375, 0.75, 0.125, 0.75, 0.625, 0.5, 0.875, 0.5, 0.875, 0.75, 0.625, 0.75])
me_cube_022.update()
me_x = bpy.data.meshes.new('立方体')
me_x.from_pydata([(-0.5, -0.5, -0.5), (-0.5, -0.5, 0.5), (-0.5, 0.5, -0.5), (-0.5, 0.5, 0.5), (0.5, -0.5, -0.5), (0.5, -0.5, 0.5), (0.5, 0.5, -0.5), (0.5, 0.5, 0.5)], [], [(0, 1, 3, 2), (2, 3, 7, 6), (6, 7, 5, 4), (4, 5, 1, 0), (2, 6, 4, 0), (7, 3, 1, 5)])
_uv = me_x.uv_layers.new(name='UV 贴图')
_uv.uv.foreach_set('vector', [0.375, 0.0, 0.625, 0.0, 0.625, 0.25, 0.375, 0.25, 0.375, 0.25, 0.625, 0.25, 0.625, 0.5, 0.375, 0.5, 0.375, 0.5, 0.625, 0.5, 0.625, 0.75, 0.375, 0.75, 0.375, 0.75, 0.625, 0.75, 0.625, 1.0, 0.375, 1.0, 0.125, 0.5, 0.375, 0.5, 0.375, 0.75, 0.125, 0.75, 0.625, 0.5, 0.875, 0.5, 0.875, 0.75, 0.625, 0.75])
me_x.update()

# ---- objects
ob_cube = bpy.data.objects.new('Cube', me_cube)
ob_cube_001 = bpy.data.objects.new('Cube.001', me_cube_001)
ob_cube_005 = bpy.data.objects.new('Cube.005', me_cube_006)
ob_cube_015 = bpy.data.objects.new('Cube.015', me_cube_016)
ob_cube_003 = bpy.data.objects.new('Cube.003', me_cube_043)
ob_cube_004 = bpy.data.objects.new('Cube.004', me_cube_044)
ob_cube_006 = bpy.data.objects.new('Cube.006', me_cube_045)
ob_cube_007 = bpy.data.objects.new('Cube.007', me_cube_046)
ob_cube_008 = bpy.data.objects.new('Cube.008', me_cube_047)
ob_cube_009 = bpy.data.objects.new('Cube.009', me_cube_048)
ob_cube_010 = bpy.data.objects.new('Cube.010', me_cube_049)
ob_cube_011 = bpy.data.objects.new('Cube.011', me_cube_050)
ob_cube_012 = bpy.data.objects.new('Cube.012', me_cube_051)
ob_cube_013 = bpy.data.objects.new('Cube.013', me_cube_052)
ob_cube_014 = bpy.data.objects.new('Cube.014', me_cube_053)
ob_cube_016 = bpy.data.objects.new('Cube.016', me_cube_054)
ob_cube_017 = bpy.data.objects.new('Cube.017', me_cube_055)
ob_cube_018 = bpy.data.objects.new('Cube.018', me_cube_056)
ob_cube_019 = bpy.data.objects.new('Cube.019', me_cube_057)
ob_cube_020 = bpy.data.objects.new('Cube.020', me_cube_058)
ob_cube_021 = bpy.data.objects.new('Cube.021', me_cube_059)
ob_cube_022 = bpy.data.objects.new('Cube.022', me_cube_060)
ob_cube_023 = bpy.data.objects.new('Cube.023', me_cube_061)
ob_cube_024 = bpy.data.objects.new('Cube.024', me_cube_062)
ob_cube_038 = bpy.data.objects.new('Cube.038', me_cube_063)
ob_cylinder = bpy.data.objects.new('Cylinder', me_cylinder)
ob_cube_025 = bpy.data.objects.new('Cube.025', me_cube_026)
ob_cube_026 = bpy.data.objects.new('Cube.026', me_cube_027)
ob_cube_027 = bpy.data.objects.new('Cube.027', me_cube_028)
ob_cube_028 = bpy.data.objects.new('Cube.028', me_cube_029)
ob_cube_029 = bpy.data.objects.new('Cube.029', me_cube_030)
ob_cube_030 = bpy.data.objects.new('Cube.030', me_cube_031)
ob_cube_031 = bpy.data.objects.new('Cube.031', me_cube_032)
ob_cube_032 = bpy.data.objects.new('Cube.032', me_cube_033)
ob_cube_033 = bpy.data.objects.new('Cube.033', me_cube_034)
ob_cube_034 = bpy.data.objects.new('Cube.034', me_cube_035)
ob_cube_035 = bpy.data.objects.new('Cube.035', me_cube_036)
ob_cube_036 = bpy.data.objects.new('Cube.036', me_cube_037)
ob_cube_060 = bpy.data.objects.new('Cube.060', me_cube_040)
ob_cube_061 = bpy.data.objects.new('Cube.061', me_cube_041)
ob_cube_062 = bpy.data.objects.new('Cube.062', me_cube_064)
ob_cube_063 = bpy.data.objects.new('Cube.063', me_cube_065)
ob_cube_064 = bpy.data.objects.new('Cube.064', me_cube_066)
ob_cube_065 = bpy.data.objects.new('Cube.065', me_cube_067)
ob_cube_066 = bpy.data.objects.new('Cube.066', me_cube_068)
ob_cube_067 = bpy.data.objects.new('Cube.067', me_cube_069)
ob_cube_068 = bpy.data.objects.new('Cube.068', me_cube_070)
ob_cube_069 = bpy.data.objects.new('Cube.069', me_cube_071)
ob_cube_070 = bpy.data.objects.new('Cube.070', me_cube_072)
ob_cube_071 = bpy.data.objects.new('Cube.071', me_cube_073)
ob_cube_072 = bpy.data.objects.new('Cube.072', me_cube_074)
ob_cube_073 = bpy.data.objects.new('Cube.073', me_cube_075)
ob_cube_074 = bpy.data.objects.new('Cube.074', me_cube_076)
ob_cube_002 = bpy.data.objects.new('Cube.002', me_cube_002)
ob_cube_037 = bpy.data.objects.new('Cube.037', me_cube_003)
ob_cube_056 = bpy.data.objects.new('Cube.056', me_cube_023)
ob_cube_057 = bpy.data.objects.new('Cube.057', me_cube_024)
ob_cube_058 = bpy.data.objects.new('Cube.058', me_cube_025)
ob_cube_059 = bpy.data.objects.new('Cube.059', me_cube_039)
ob_cube_039 = bpy.data.objects.new('Cube.039', me_cube_004)
ob_cube_040 = bpy.data.objects.new('Cube.040', me_cube_005)
ob_cube_041 = bpy.data.objects.new('Cube.041', me_cube_007)
ob_cube_042 = bpy.data.objects.new('Cube.042', me_cube_008)
ob_cube_043 = bpy.data.objects.new('Cube.043', me_cube_009)
ob_cube_044 = bpy.data.objects.new('Cube.044', me_cube_010)
ob_cube_045 = bpy.data.objects.new('Cube.045', me_cube_011)
ob_cube_046 = bpy.data.objects.new('Cube.046', me_cube_012)
ob_cube_047 = bpy.data.objects.new('Cube.047', me_cube_013)
ob_cube_048 = bpy.data.objects.new('Cube.048', me_cube_014)
ob_cube_049 = bpy.data.objects.new('Cube.049', me_cube_015)
ob_cube_050 = bpy.data.objects.new('Cube.050', me_cube_017)
ob_cube_051 = bpy.data.objects.new('Cube.051', me_cube_018)
ob_cube_052 = bpy.data.objects.new('Cube.052', me_cube_019)
ob_cube_053 = bpy.data.objects.new('Cube.053', me_cube_020)
ob_cube_054 = bpy.data.objects.new('Cube.054', me_cube_021)
ob_cube_055 = bpy.data.objects.new('Cube.055', me_cube_022)
ob_x = bpy.data.objects.new('世界中心', me_x)

# ---- transforms, parenting, visibility, modifiers, constraints
ob_cube.location = (-3.383, -0.31, 0.0)
ob_cube.rotation_euler = (0.0, -0.0, 1.571)
ob_cube_001.location = (-3.383, 0.295, 0.0)
ob_cube_001.rotation_euler = (0.0, -0.0, 1.571)
ob_cube_005.location = (-0.8675, -0.56, 0.0)
ob_cube_005.rotation_euler = (0.0, -0.0, 1.571)
ob_cube_015.location = (-0.1575, -0.56, 0.0)
ob_cube_015.rotation_euler = (0.0, -0.0, 1.571)
ob_cube_003.location = (-0.8675, -0.455, 0.0)
ob_cube_003.rotation_euler = (0.0, -0.0, 1.571)
ob_cube_004.location = (-0.1575, -0.455, 0.0)
ob_cube_004.rotation_euler = (0.0, -0.0, 1.571)
ob_cube_006.location = (-0.8675, -0.35, 0.0)
ob_cube_006.rotation_euler = (0.0, -0.0, 1.571)
ob_cube_007.location = (-0.1575, -0.35, 0.0)
ob_cube_007.rotation_euler = (0.0, -0.0, 1.571)
ob_cube_008.location = (-0.8675, -0.245, 0.0)
ob_cube_008.rotation_euler = (0.0, -0.0, 1.571)
ob_cube_009.location = (-0.1575, -0.245, 0.0)
ob_cube_009.rotation_euler = (0.0, -0.0, 1.571)
ob_cube_010.location = (-0.8675, -0.14, 0.0)
ob_cube_010.rotation_euler = (0.0, -0.0, 1.571)
ob_cube_011.location = (-0.1575, -0.14, 0.0)
ob_cube_011.rotation_euler = (0.0, -0.0, 1.571)
ob_cube_012.location = (-0.8675, -0.035, 0.0)
ob_cube_012.rotation_euler = (0.0, -0.0, 1.571)
ob_cube_013.location = (-0.1575, -0.035, 0.0)
ob_cube_013.rotation_euler = (0.0, -0.0, 1.571)
ob_cube_014.location = (-0.8675, 0.07, 0.0)
ob_cube_014.rotation_euler = (0.0, -0.0, 1.571)
ob_cube_016.location = (-0.1575, 0.07, 0.0)
ob_cube_016.rotation_euler = (0.0, -0.0, 1.571)
ob_cube_017.location = (-0.8675, 0.175, 0.0)
ob_cube_017.rotation_euler = (0.0, -0.0, 1.571)
ob_cube_018.location = (-0.1575, 0.175, 0.0)
ob_cube_018.rotation_euler = (0.0, -0.0, 1.571)
ob_cube_019.location = (-0.8675, 0.28, 0.0)
ob_cube_019.rotation_euler = (0.0, -0.0, 1.571)
ob_cube_020.location = (-0.1575, 0.28, 0.0)
ob_cube_020.rotation_euler = (0.0, -0.0, 1.571)
ob_cube_021.location = (-0.8675, 0.385, 0.0)
ob_cube_021.rotation_euler = (0.0, -0.0, 1.571)
ob_cube_022.location = (-0.1575, 0.385, 0.0)
ob_cube_022.rotation_euler = (0.0, -0.0, 1.571)
ob_cube_023.location = (-2.578, -0.31, 0.0)
ob_cube_023.rotation_euler = (0.0, -0.0, 1.571)
ob_cube_024.location = (-2.578, 0.295, 0.0)
ob_cube_024.rotation_euler = (0.0, -0.0, 1.571)
ob_cube_038.location = (-1.773, -0.31, 0.0)
ob_cube_038.rotation_euler = (0.0, -0.0, 1.571)
ob_cylinder.location = (0.995, -0.38, 0.0)
ob_cylinder.rotation_euler = (0.0, -0.0, 1.571)
ob_cube_025.location = (-1.042, 0.51, 0.0)
ob_cube_025.rotation_euler = (0.0, -0.0, 1.571)
ob_cube_026.location = (-0.681, 0.51, 0.0)
ob_cube_026.rotation_euler = (0.0, -0.0, 1.571)
ob_cube_027.location = (-0.32, 0.51, 0.0)
ob_cube_027.rotation_euler = (0.0, -0.0, 1.571)
ob_cube_028.location = (0.041, 0.51, 0.0)
ob_cube_028.rotation_euler = (0.0, -0.0, 1.571)
ob_cube_029.location = (-1.503, 0.11, 0.0)
ob_cube_029.rotation_euler = (0.0, -0.0, 1.571)
ob_cube_030.location = (-1.898, 0.18, 0.0)
ob_cube_031.location = (0.475, -0.385, 0.0)
ob_cube_031.scale = (1.0, 1.0, 0.02)
ob_cube_032.location = (-0.62, 1.383, 0.0)
ob_cube_032.scale = (1.2, 0.25, 0.02)
ob_cube_033.location = (-0.99, 1.158, 0.0)
ob_cube_033.scale = (0.46, 0.16, 0.02)
ob_cube_034.location = (-0.51, 1.158, 0.0)
ob_cube_034.scale = (0.46, 0.16, 0.02)
ob_cube_035.location = (-1.12, 0.9782, 0.0)
ob_cube_035.scale = (0.2, 0.16, 0.02)
ob_cube_036.location = (-0.9, 0.9782, 0.0)
ob_cube_036.scale = (0.2, 0.16, 0.02)
ob_cube_060.location = (-1.859, 1.383, 0.0)
ob_cube_060.scale = (1.2, 0.25, 0.02)
ob_cube_061.location = (-2.229, 1.158, 0.0)
ob_cube_061.scale = (0.46, 0.16, 0.02)
ob_cube_062.location = (-1.749, 1.158, 0.0)
ob_cube_062.scale = (0.46, 0.16, 0.02)
ob_cube_063.location = (-2.359, 0.9782, 0.0)
ob_cube_063.scale = (0.2, 0.16, 0.02)
ob_cube_064.location = (-2.139, 0.9782, 0.0)
ob_cube_064.scale = (0.2, 0.16, 0.02)
ob_cube_065.location = (-3.099, 1.383, 0.0)
ob_cube_065.scale = (1.2, 0.25, 0.02)
ob_cube_066.location = (-3.469, 1.158, 0.0)
ob_cube_066.scale = (0.46, 0.16, 0.02)
ob_cube_067.location = (-2.989, 1.158, 0.0)
ob_cube_067.scale = (0.46, 0.16, 0.02)
ob_cube_068.location = (-3.599, 0.9782, 0.0)
ob_cube_068.scale = (0.2, 0.16, 0.02)
ob_cube_069.location = (-3.379, 0.9782, 0.0)
ob_cube_069.scale = (0.2, 0.16, 0.02)
ob_cube_070.location = (-4.338, 1.383, 0.0)
ob_cube_070.scale = (1.2, 0.25, 0.02)
ob_cube_071.location = (-4.708, 1.158, 0.0)
ob_cube_071.scale = (0.46, 0.16, 0.02)
ob_cube_072.location = (-4.228, 1.158, 0.0)
ob_cube_072.scale = (0.46, 0.16, 0.02)
ob_cube_073.location = (-4.838, 0.9782, 0.0)
ob_cube_073.scale = (0.2, 0.16, 0.02)
ob_cube_074.location = (-4.618, 0.9782, 0.0)
ob_cube_074.scale = (0.2, 0.16, 0.02)
ob_cube_002.location = (0.5165, 0.2694, 0.0)
ob_cube_002.scale = (0.585, 0.585, 0.02)
ob_cube_037.location = (-0.9275, -1.618, 0.0)
ob_cube_037.scale = (0.585, 0.585, 0.02)
ob_cube_056.location = (0.0, 0.0, 0.0)
ob_cube_056.scale = (2.44, 1.22, 0.01)
ob_cube_057.location = (-2.563, 0.0, 0.0)
ob_cube_057.scale = (2.44, 1.22, 0.01)
ob_cube_058.location = (-2.563, -1.3, 0.0)
ob_cube_058.scale = (2.44, 1.22, 0.01)
ob_cube_059.location = (0.0, -1.3, 0.0)
ob_cube_059.scale = (2.44, 1.22, 0.01)
ob_cube_039.location = (-3.137, -1.362, 0.0)
ob_cube_039.scale = (1.292, 1.097, 0.02)
ob_cube_040.location = (0.55, -0.07806, 0.005)
ob_cube_040.rotation_euler = (0.0, -0.0, 1.571)
ob_cube_040.scale = (0.1, 0.7, 0.02)
ob_cube_041.location = (-1.823, 0.42, 0.0)
ob_cube_041.rotation_euler = (0.0, -0.0, 1.571)
ob_cube_041.scale = (0.1, 0.7, 0.02)
ob_cube_042.location = (-1.823, 0.525, 0.0)
ob_cube_042.rotation_euler = (0.0, -0.0, 1.571)
ob_cube_042.scale = (0.1, 0.7, 0.02)
ob_cube_043.location = (-2.141, -0.923, 0.0)
ob_cube_043.rotation_euler = (0.0, -0.0, 1.571)
ob_cube_043.scale = (0.1, 0.7, 0.02)
ob_cube_044.location = (-2.141, -1.028, 0.0)
ob_cube_044.rotation_euler = (0.0, -0.0, 1.571)
ob_cube_044.scale = (0.1, 0.7, 0.02)
ob_cube_045.location = (-2.023, -0.74, 0.0)
ob_cube_045.rotation_euler = (0.0, -0.0, 1.571)
ob_cube_045.scale = (0.1, 0.7, 0.02)
ob_cube_046.location = (-2.141, -1.863, 0.0)
ob_cube_046.rotation_euler = (0.0, -0.0, 1.571)
ob_cube_046.scale = (0.1, 0.7, 0.02)
ob_cube_047.location = (-2.141, -1.758, 0.0)
ob_cube_047.rotation_euler = (0.0, -0.0, 1.571)
ob_cube_047.scale = (0.1, 0.7, 0.02)
ob_cube_048.location = (-2.141, -1.653, 0.0)
ob_cube_048.rotation_euler = (0.0, -0.0, 1.571)
ob_cube_048.scale = (0.1, 0.7, 0.02)
ob_cube_049.location = (-2.141, -1.548, 0.0)
ob_cube_049.rotation_euler = (0.0, -0.0, 1.571)
ob_cube_049.scale = (0.1, 0.7, 0.02)
ob_cube_050.location = (-2.141, -1.448, 0.0)
ob_cube_050.rotation_euler = (0.0, -0.0, 1.571)
ob_cube_050.scale = (0.1, 0.7, 0.02)
ob_cube_051.location = (-2.141, -1.343, 0.0)
ob_cube_051.rotation_euler = (0.0, -0.0, 1.571)
ob_cube_051.scale = (0.1, 0.7, 0.02)
ob_cube_052.location = (-2.141, -1.238, 0.0)
ob_cube_052.rotation_euler = (0.0, -0.0, 1.571)
ob_cube_052.scale = (0.1, 0.7, 0.02)
ob_cube_053.location = (-2.141, -1.133, 0.0)
ob_cube_053.rotation_euler = (0.0, -0.0, 1.571)
ob_cube_053.scale = (0.1, 0.7, 0.02)
ob_cube_054.location = (-2.728, -0.74, 0.0)
ob_cube_054.rotation_euler = (0.0, -0.0, 1.571)
ob_cube_054.scale = (0.1, 0.7, 0.02)
ob_cube_055.location = (-3.433, -0.74, 0.0)
ob_cube_055.rotation_euler = (0.0, -0.0, 1.571)
ob_cube_055.scale = (0.1, 0.7, 0.02)
ob_x.location = (0.0, 0.0, 0.0)
ob_x.scale = (0.01, 0.01, 0.01)
ob_x.hide_render = True

# ---- collection membership
col_1.objects.link(ob_cube)
col_1.objects.link(ob_cube_001)
col_1.objects.link(ob_cube_005)
col_1.objects.link(ob_cube_015)
col_1.objects.link(ob_cube_003)
col_1.objects.link(ob_cube_004)
col_1.objects.link(ob_cube_006)
col_1.objects.link(ob_cube_007)
col_1.objects.link(ob_cube_008)
col_1.objects.link(ob_cube_009)
col_1.objects.link(ob_cube_010)
col_1.objects.link(ob_cube_011)
col_1.objects.link(ob_cube_012)
col_1.objects.link(ob_cube_013)
col_1.objects.link(ob_cube_014)
col_1.objects.link(ob_cube_016)
col_1.objects.link(ob_cube_017)
col_1.objects.link(ob_cube_018)
col_1.objects.link(ob_cube_019)
col_1.objects.link(ob_cube_020)
col_1.objects.link(ob_cube_021)
col_1.objects.link(ob_cube_022)
col_1.objects.link(ob_cube_023)
col_1.objects.link(ob_cube_024)
col_1.objects.link(ob_cube_038)
col_2.objects.link(ob_cylinder)
col_2.objects.link(ob_cube_025)
col_2.objects.link(ob_cube_026)
col_2.objects.link(ob_cube_027)
col_2.objects.link(ob_cube_028)
col_2.objects.link(ob_cube_029)
col_3.objects.link(ob_cube_030)
col_3.objects.link(ob_cube_031)
col_4.objects.link(ob_cube_032)
col_4.objects.link(ob_cube_033)
col_4.objects.link(ob_cube_034)
col_4.objects.link(ob_cube_035)
col_4.objects.link(ob_cube_036)
col_4.objects.link(ob_cube_060)
col_4.objects.link(ob_cube_061)
col_4.objects.link(ob_cube_062)
col_4.objects.link(ob_cube_063)
col_4.objects.link(ob_cube_064)
col_4.objects.link(ob_cube_065)
col_4.objects.link(ob_cube_066)
col_4.objects.link(ob_cube_067)
col_4.objects.link(ob_cube_068)
col_4.objects.link(ob_cube_069)
col_4.objects.link(ob_cube_070)
col_4.objects.link(ob_cube_071)
col_4.objects.link(ob_cube_072)
col_4.objects.link(ob_cube_073)
col_4.objects.link(ob_cube_074)
col_5.objects.link(ob_cube_002)
col_5.objects.link(ob_cube_037)
col_5.objects.link(ob_cube_056)
col_5.objects.link(ob_cube_057)
col_5.objects.link(ob_cube_058)
col_5.objects.link(ob_cube_059)
col_6.objects.link(ob_cube_039)
col_6.objects.link(ob_cube_040)
col_6.objects.link(ob_cube_041)
col_6.objects.link(ob_cube_042)
col_6.objects.link(ob_cube_043)
col_6.objects.link(ob_cube_044)
col_6.objects.link(ob_cube_045)
col_6.objects.link(ob_cube_046)
col_6.objects.link(ob_cube_047)
col_6.objects.link(ob_cube_048)
col_6.objects.link(ob_cube_049)
col_6.objects.link(ob_cube_050)
col_6.objects.link(ob_cube_051)
col_6.objects.link(ob_cube_052)
col_6.objects.link(ob_cube_053)
col_6.objects.link(ob_cube_054)
col_6.objects.link(ob_cube_055)
col_x_6.objects.link(ob_x)
def _layer_coll(name, lc=None):
    lc = lc or bpy.context.view_layer.layer_collection
    for c in lc.children:
        if c.name == name: return c
        r = _layer_coll(name, c)
        if r: return r
_layer_coll('创建_应用修改器').exclude = True
_layer_coll('在渲染中隐藏').exclude = True
_layer_coll('临时').exclude = True
_layer_coll('隐藏').exclude = True
_layer_coll('删除').exclude = True
_layer_coll('过期').exclude = True

# ---- scene / render settings (as saved in the file)
scene.frame_start = 1; scene.frame_end = 300; scene.frame_set(55)
scene.render.engine = 'BLENDER_EEVEE_NEXT'
scene.render.image_settings.color_mode = 'RGB'
scene.render.image_settings.compression = 0
scene.render.resolution_x = 1440
scene.render.resolution_y = 3200
scene.render.fps = 30
scene.render.use_border = True
scene.render.use_crop_to_border = True
scene.render.use_placeholder = True
scene.cycles.sampling_pattern = 'TABULATED_SOBOL'
bpy.context.view_layer.update()

# ---- added for rendering (the .blend has no active camera and no usable light): camera, sun
cam_auto = bpy.data.cameras.new('AutoCamera')
cam_auto.lens = 50.0
cam_auto.sensor_width = 36.0
cam_auto.clip_end = 1000.0
ob_auto_camera = bpy.data.objects.new('AutoCamera', cam_auto)
scene.collection.objects.link(ob_auto_camera)
ob_auto_camera.location = (4.6589, -8.02402, 5.21691)
ob_auto_camera.rotation_euler = (1.09748, -7.21219e-08, 0.694738)
scene.camera = ob_auto_camera
light_auto_sun = bpy.data.lights.new('AutoSun', 'SUN')
light_auto_sun.energy = 3.0
light_auto_sun.angle = 0.0523599
ob_auto_sun = bpy.data.objects.new('AutoSun', light_auto_sun)
scene.collection.objects.link(ob_auto_sun)
ob_auto_sun.rotation_euler = (0.872665, 0.174533, 0.523599)
bpy.context.view_layer.update()
